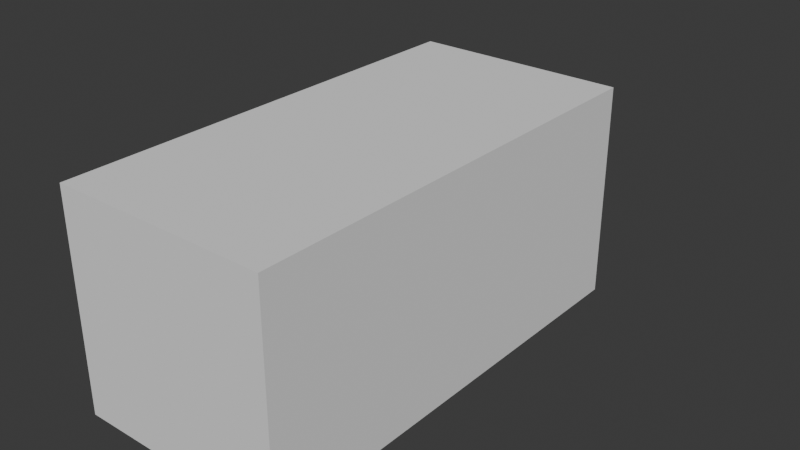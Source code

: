 # Source: camera.blend  (saved by Blender 4.2.66; exported with 4.5.12 LTS)
import bpy
from mathutils import Matrix  # noqa: F401  (used for matrix-valued properties, if any)

bpy.ops.wm.read_factory_settings(use_empty=True)
scene = bpy.context.scene
scene.name = 'Scene'

# ---- collections
col_collection = bpy.data.collections.new('Collection'); scene.collection.children.link(col_collection)

# ---- world
world_world = bpy.data.worlds.new('World'); scene.world = world_world
world_world.use_nodes = True; world_world.node_tree.nodes.clear()
_N = world_world.node_tree.nodes; _L = world_world.node_tree.links
n0 = _N.new('ShaderNodeOutputWorld'); n0.name = 'World Output'; n0.location = (300, 300)
n1 = _N.new('ShaderNodeBackground'); n1.name = 'Background'; n1.location = (10, 300)
n1.inputs[0].default_value = (0.05088, 0.05088, 0.05088, 1.0)
_L.new(n1.outputs[0], n0.inputs[0])
n0.is_active_output = True
world_world.color = (0.05088, 0.05088, 0.05088)
world_world.sun_shadow_jitter_overblur = 0.0

# ---- meshes
me_cube_001 = bpy.data.meshes.new('Cube.001')
me_cube_001.from_pydata([(-1.0, -1.0, -1.0), (-1.0, -1.0, 1.0), (-1.0, 1.0, -1.0), (-1.0, 1.0, 1.0), (1.0, -1.0, -1.0), (1.0, -1.0, 1.0), (1.0, 1.0, -1.0), (1.0, 1.0, 1.0), (-1.0, 1.0, 0.0), (0.0, 1.0, -1.0), (0.0, 1.0, 1.0), (1.0, 1.0, 0.0), (0.0, 1.0, 0.0), (-1.0, 1.0, -0.5), (-0.5, 1.0, -1.0), (0.5, 1.0, 1.0), (1.0, 1.0, -0.5), (-1.0, 1.0, 0.5), (0.5, 1.0, -1.0), (-0.5, 1.0, 1.0), (1.0, 1.0, 0.5), (0.5571, 1.0, 0.0), (-0.5571, 1.0, 0.0), (0.0, 1.0, -0.5571), (0.0, 1.0, 0.5571), (-0.5, 1.0, 0.5), (-0.5, 1.0, -0.5), (0.5, 1.0, -0.5), (0.5, 1.0, 0.5), (-1.0, 1.0, -0.75), (-0.75, 1.0, -1.0), (0.75, 1.0, 1.0), (1.0, 1.0, -0.75), (-1.0, 1.0, 0.25), (0.25, 1.0, -1.0), (-0.25, 1.0, 1.0), (1.0, 1.0, 0.25), (0.75, 1.0, 0.0), (-0.4478, 1.0, 0.0), (0.0, 1.0, -0.75), (0.0, 1.0, 0.4478), (-1.0, 1.0, -0.25), (-0.25, 1.0, -1.0), (0.25, 1.0, 1.0), (1.0, 1.0, -0.25), (-1.0, 1.0, 0.75), (0.75, 1.0, -1.0), (-0.75, 1.0, 1.0), (1.0, 1.0, 0.75), (0.4478, 1.0, 0.0), (-0.75, 1.0, 0.0), (0.0, 1.0, -0.4478), (0.0, 1.0, 0.75), (-0.2573, 1.0, 0.5146), (-0.75, 1.0, 0.5), (-0.5146, 1.0, 0.2573), (-0.5, 1.0, 0.75), (-0.2573, 1.0, -0.5146), (-0.75, 1.0, -0.5), (-0.5, 1.0, -0.75), (-0.5146, 1.0, -0.2573), (0.75, 1.0, -0.5), (0.2573, 1.0, -0.5146), (0.5, 1.0, -0.75), (0.5146, 1.0, -0.2573), (0.75, 1.0, 0.5), (0.2573, 1.0, 0.5146), (0.5146, 1.0, 0.2573), (0.5, 1.0, 0.75), (0.25, 1.0, 0.75), (0.3704, 1.0, 0.3704), (0.75, 1.0, 0.25), (0.3704, 1.0, -0.3704), (0.25, 1.0, -0.75), (0.75, 1.0, -0.75), (-0.75, 1.0, -0.25), (-0.75, 1.0, -0.75), (-0.25, 1.0, -0.75), (-0.75, 1.0, 0.75), (-0.75, 1.0, 0.25), (-0.3704, 1.0, 0.3704), (-0.25, 1.0, 0.75), (-0.3704, 1.0, -0.3704), (0.75, 1.0, -0.25), (0.75, 1.0, 0.75), (-0.4478, 1.0, 0.0), (0.0, 1.0, 0.4478), (0.4478, 1.0, 0.0), (0.0, 1.0, -0.4478), (0.3704, 1.0, 0.3704), (0.3704, 1.0, -0.3704), (-0.3704, 1.0, 0.3704), (-0.3704, 1.0, -0.3704), (0.0, 1.418, -0.4478), (0.3704, 1.418, -0.3704), (-0.4478, 1.418, 0.0), (0.0, 1.418, 0.4478), (0.4478, 1.418, 0.0), (0.0, 1.418, -0.4478), (0.3704, 1.418, 0.3704), (0.3704, 1.418, -0.3704), (-0.3704, 1.418, 0.3704), (-0.3704, 1.418, -0.3704), (0.4898, 1.14, 0.0), (0.6093, 1.14, 0.0), (-2.33e-10, 1.14, -0.4898), (-2.33e-10, 1.14, -0.6093), (-0.2814, 1.14, 0.5629), (-2.33e-10, 1.14, 0.6093), (-0.5629, 1.14, 0.2814), (-0.6093, 1.14, 0.0), (-0.2814, 1.14, -0.5629), (0.5629, 1.14, 0.2814), (-0.4898, 1.14, 0.0), (-2.33e-10, 1.14, 0.4898), (-0.5629, 1.14, -0.2814), (0.2814, 1.14, -0.5629), (0.5629, 1.14, -0.2814), (0.2814, 1.14, 0.5629), (0.4052, 1.14, 0.4052), (0.4052, 1.14, -0.4052), (-0.4052, 1.14, 0.4052), (-0.4052, 1.14, -0.4052), (-0.3878, 1.07, 0.3878), (-0.4688, 1.07, 0.0), (-0.1286, 1.0, 0.5358), (-0.5358, 1.0, 0.1286), (-0.1286, 1.0, -0.5358), (0.5358, 1.0, 0.1286), (-0.3878, 1.07, -0.3878), (-0.5387, 1.07, -0.2694), (-0.5358, 1.0, -0.1286), (0.1286, 1.0, -0.5358), (0.5358, 1.0, -0.1286), (0.1286, 1.0, 0.5358), (0.4425, 1.0, 0.3138), (0.1852, 1.0, 0.4091), (0.4091, 1.0, 0.1852), (0.3138, 1.0, 0.4425), (0.4425, 1.0, -0.3138), (0.1852, 1.0, -0.4091), (0.3138, 1.0, -0.4425), (0.4091, 1.0, -0.1852), (-0.1852, 1.0, 0.4091), (-0.4425, 1.0, 0.3138), (-0.4091, 1.0, 0.1852), (-0.3138, 1.0, 0.4425), (-0.1852, 1.0, -0.4091), (-0.4425, 1.0, -0.3138), (-0.3138, 1.0, -0.4425), (-0.4091, 1.0, -0.1852), (0.1852, 1.0, 0.4091), (0.4091, 1.0, 0.1852), (0.4091, 1.0, -0.1852), (-0.1852, 1.0, 0.4091), (-0.4091, 1.0, 0.1852), (-0.1852, 1.0, -0.4091), (-0.4091, 1.0, -0.1852), (0.1852, 1.418, -0.4091), (0.1852, 1.418, 0.4091), (0.4091, 1.418, 0.1852), (0.4091, 1.418, -0.1852), (-0.1852, 1.418, 0.4091), (-0.4091, 1.418, 0.1852), (-0.1852, 1.418, -0.4091), (-0.4091, 1.418, -0.1852), (-0.3704, 1.209, -0.3704), (0.0, 1.209, -0.4478), (-0.3704, 1.209, 0.3704), (0.0, 1.209, 0.4478), (0.4478, 1.209, 0.0), (0.3704, 1.209, 0.3704), (-0.4478, 1.209, 0.0), (0.0, 1.209, -0.4478), (0.3704, 1.209, -0.3704), (0.3704, 1.209, -0.3704), (0.5496, 1.14, 0.0), (-2.33e-10, 1.14, -0.5496), (-0.1407, 1.14, 0.5861), (-0.5861, 1.14, 0.1407), (-0.1407, 1.14, -0.5861), (0.5861, 1.14, 0.1407), (-0.5496, 1.14, 0.0), (-2.33e-10, 1.14, 0.5496), (-0.5861, 1.14, -0.1407), (0.1407, 1.14, -0.5861), (0.5861, 1.14, -0.1407), (0.1407, 1.14, 0.5861), (0.484, 1.14, 0.3433), (0.2026, 1.14, 0.4475), (0.4475, 1.14, 0.2026), (0.3433, 1.14, 0.484), (0.484, 1.14, -0.3433), (0.2026, 1.14, -0.4475), (0.3433, 1.14, -0.484), (0.4475, 1.14, -0.2026), (-0.2026, 1.14, 0.4475), (-0.484, 1.14, 0.3433), (-0.4475, 1.14, 0.2026), (-0.3433, 1.14, 0.484), (-0.2026, 1.14, -0.4475), (-0.484, 1.14, -0.3433), (-0.3433, 1.14, -0.484), (-0.4475, 1.14, -0.2026), (-0.2694, 1.07, -0.5387), (0.5832, 1.07, 0.0), (0.5387, 1.07, 0.2694), (0.5387, 1.07, -0.2694), (-0.2694, 1.07, 0.5387), (-1.165e-10, 1.07, 0.5832), (0.3878, 1.07, 0.3878), (0.2694, 1.07, 0.5387), (0.3878, 1.07, -0.3878), (-1.165e-10, 1.07, 0.4688), (-0.5387, 1.07, 0.2694), (-0.5832, 1.07, 0.0), (-1.165e-10, 1.07, -0.4688), (0.4688, 1.07, 0.0), (0.2694, 1.07, -0.5387), (-1.165e-10, 1.07, -0.5832), (-0.4633, 1.07, 0.3286), (0.1347, 1.07, -0.561), (0.4283, 1.07, -0.1939), (-0.1939, 1.07, -0.4283), (-0.1347, 1.07, -0.561), (0.3286, 1.07, 0.4633), (-0.1939, 1.07, 0.4283), (0.3286, 1.07, -0.4633), (0.4283, 1.07, 0.1939), (-0.561, 1.07, -0.1347), (0.1939, 1.07, -0.4283), (-0.561, 1.07, 0.1347), (0.1939, 1.07, 0.4283), (0.4633, 1.07, -0.3286), (0.1347, 1.07, 0.561), (0.4633, 1.07, 0.3286), (-0.5168, 1.14, -0.1716), (-0.1716, 1.14, -0.5168), (-0.5168, 1.14, 0.1716), (0.1716, 1.14, -0.5168), (0.1716, 1.14, 0.5168), (0.5168, 1.14, 0.1716), (0.5168, 1.14, -0.1716), (-0.1716, 1.14, 0.5168), (0.1852, 1.209, 0.4091), (0.4091, 1.209, -0.1852), (0.1852, 1.209, -0.4091), (-0.4091, 1.209, 0.1852), (-0.4091, 1.209, -0.1852), (0.4091, 1.209, 0.1852), (-0.1852, 1.209, 0.4091), (-0.1852, 1.209, -0.4091), (-0.4633, 1.07, -0.3286), (-0.4283, 1.07, 0.1939), (-0.3286, 1.07, -0.4633), (0.561, 1.07, 0.1347), (0.561, 1.07, -0.1347), (-0.3286, 1.07, 0.4633), (-0.4283, 1.07, -0.1939), (-0.1347, 1.07, 0.561), (-0.3791, 1.035, 0.3791), (-0.4793, 1.105, 0.0), (-0.06432, 1.0, 0.5465), (-0.5465, 1.0, 0.06432), (-0.06432, 1.0, -0.5465), (0.5465, 1.0, 0.06432), (-0.3791, 1.035, -0.3791), (-0.5508, 1.105, -0.2754), (-0.5252, 1.0, -0.193), (0.193, 1.0, -0.5252), (0.5252, 1.0, -0.193), (0.193, 1.0, 0.5252), (0.4785, 1.0, 0.2856), (0.2778, 1.0, 0.3897), (0.4284, 1.0, 0.0926), (0.3421, 1.0, 0.4064), (0.4785, 1.0, -0.2856), (0.2778, 1.0, -0.3897), (0.2856, 1.0, -0.4785), (0.3897, 1.0, -0.2778), (-0.0926, 1.0, 0.4284), (-0.4064, 1.0, 0.3421), (-0.4284, 1.0, 0.0926), (-0.3421, 1.0, 0.4064), (-0.0926, 1.0, -0.4284), (-0.4064, 1.0, -0.3421), (-0.2856, 1.0, -0.4785), (-0.3897, 1.0, -0.2778), (0.2778, 1.0, 0.3897), (0.4284, 1.0, 0.0926), (0.3897, 1.0, -0.2778), (-0.0926, 1.0, 0.4284), (-0.4284, 1.0, 0.0926), (-0.0926, 1.0, -0.4284), (-0.3897, 1.0, -0.2778), (-0.3704, 1.0, -0.3704), (0.0, 1.0, -0.4478), (0.4478, 1.0, 0.0), (0.3704, 1.0, 0.3704), (0.3704, 1.0, -0.3704), (-0.4478, 1.0, 0.0), (-0.3704, 1.0, 0.3704), (0.0, 1.0, 0.4478), (0.2778, 1.418, -0.3897), (0.2778, 1.418, 0.3897), (0.4284, 1.418, 0.0926), (0.3897, 1.418, -0.2778), (-0.0926, 1.418, 0.4284), (-0.4284, 1.418, 0.0926), (-0.0926, 1.418, -0.4284), (-0.3897, 1.418, -0.2778), (-0.3704, 1.104, -0.3704), (0.0, 1.313, -0.4478), (-0.3704, 1.104, 0.3704), (0.0, 1.313, 0.4478), (0.4478, 1.104, 0.0), (0.3704, 1.313, 0.3704), (-0.4478, 1.313, 0.0), (0.0, 1.104, -0.4478), (0.3704, 1.313, -0.3704), (0.3704, 1.104, -0.3704), (0.5795, 1.14, 0.0), (-2.33e-10, 1.14, -0.5795), (-0.07036, 1.14, 0.5977), (-0.5977, 1.14, 0.07036), (-0.07036, 1.14, -0.5977), (0.5977, 1.14, 0.07036), (-0.5197, 1.14, 0.0), (-2.33e-10, 1.14, 0.5197), (-0.5745, 1.14, -0.2111), (0.2111, 1.14, -0.5745), (0.5745, 1.14, -0.2111), (0.2111, 1.14, 0.5745), (0.5235, 1.14, 0.3124), (0.3039, 1.14, 0.4263), (0.4686, 1.14, 0.1013), (0.3742, 1.14, 0.4446), (0.5235, 1.14, -0.3124), (0.3039, 1.14, -0.4263), (0.3124, 1.14, -0.5235), (0.4263, 1.14, -0.3039), (-0.1013, 1.14, 0.4686), (-0.4446, 1.14, 0.3742), (-0.4686, 1.14, 0.1013), (-0.3742, 1.14, 0.4446), (-0.1013, 1.14, -0.4686), (-0.4446, 1.14, -0.3742), (-0.3124, 1.14, -0.5235), (-0.4263, 1.14, -0.3039), (-0.2633, 1.035, -0.5267), (0.5963, 1.105, 0.0), (0.5267, 1.035, 0.2633), (0.5508, 1.105, -0.2754), (-0.2754, 1.105, 0.5508), (-1.748e-10, 1.105, 0.5963), (0.3791, 1.035, 0.3791), (0.2754, 1.105, 0.5508), (0.3965, 1.105, -0.3965), (-1.748e-10, 1.105, 0.4793), (-0.5508, 1.105, 0.2754), (-0.5701, 1.035, 0.0), (-5.826e-11, 1.035, -0.4583), (0.4583, 1.035, 0.0), (0.2754, 1.105, -0.5508), (-5.826e-11, 1.035, -0.5701), (-0.3965, 1.105, 0.3965), (-0.4583, 1.035, 0.0), (-0.193, 1.0, 0.5252), (-0.5252, 1.0, 0.193), (-0.193, 1.0, -0.5252), (0.5252, 1.0, 0.193), (-0.3965, 1.105, -0.3965), (-0.5267, 1.035, -0.2633), (-0.5465, 1.0, -0.06432), (0.06432, 1.0, -0.5465), (0.5465, 1.0, -0.06432), (0.06432, 1.0, 0.5465), (0.4064, 1.0, 0.3421), (0.0926, 1.0, 0.4284), (0.3897, 1.0, 0.2778), (0.2856, 1.0, 0.4785), (0.4064, 1.0, -0.3421), (0.0926, 1.0, -0.4284), (0.3421, 1.0, -0.4064), (0.4284, 1.0, -0.0926), (-0.2778, 1.0, 0.3897), (-0.4785, 1.0, 0.2856), (-0.3897, 1.0, 0.2778), (-0.2856, 1.0, 0.4785), (-0.2778, 1.0, -0.3897), (-0.4785, 1.0, -0.2856), (-0.3421, 1.0, -0.4064), (-0.4284, 1.0, -0.0926), (0.0926, 1.0, 0.4284), (0.3897, 1.0, 0.2778), (0.4284, 1.0, -0.0926), (-0.2778, 1.0, 0.3897), (-0.3897, 1.0, 0.2778), (-0.2778, 1.0, -0.3897), (-0.4284, 1.0, -0.0926), (0.0926, 1.418, -0.4284), (0.0926, 1.418, 0.4284), (0.3897, 1.418, 0.2778), (0.4284, 1.418, -0.0926), (-0.2778, 1.418, 0.3897), (-0.3897, 1.418, 0.2778), (-0.2778, 1.418, -0.3897), (-0.4284, 1.418, -0.0926), (-0.3704, 1.313, -0.3704), (0.0, 1.104, -0.4478), (-0.3704, 1.313, 0.3704), (0.0, 1.104, 0.4478), (0.4478, 1.313, 0.0), (0.3704, 1.104, 0.3704), (-0.4478, 1.104, 0.0), (0.0, 1.313, -0.4478), (0.3704, 1.104, -0.3704), (0.3704, 1.313, -0.3704), (0.5197, 1.14, 0.0), (-2.33e-10, 1.14, -0.5197), (-0.2111, 1.14, 0.5745), (-0.5745, 1.14, 0.2111), (-0.2111, 1.14, -0.5745), (0.5745, 1.14, 0.2111), (-0.5795, 1.14, 0.0), (-2.33e-10, 1.14, 0.5795), (-0.5977, 1.14, -0.07036), (0.07036, 1.14, -0.5977), (0.5977, 1.14, -0.07036), (0.07036, 1.14, 0.5977), (0.4446, 1.14, 0.3742), (0.1013, 1.14, 0.4686), (0.4263, 1.14, 0.3039), (0.3124, 1.14, 0.5235), (0.4446, 1.14, -0.3742), (0.1013, 1.14, -0.4686), (0.3742, 1.14, -0.4446), (0.4686, 1.14, -0.1013), (-0.3039, 1.14, 0.4263), (-0.5235, 1.14, 0.3124), (-0.4263, 1.14, 0.3039), (-0.3124, 1.14, 0.5235), (-0.3039, 1.14, -0.4263), (-0.5235, 1.14, -0.3124), (-0.3742, 1.14, -0.4446), (-0.4686, 1.14, -0.1013), (-0.2754, 1.105, -0.5508), (0.5701, 1.035, 0.0), (0.5508, 1.105, 0.2754), (0.5267, 1.035, -0.2633), (-0.2633, 1.035, 0.5267), (-5.826e-11, 1.035, 0.5701), (0.3965, 1.105, 0.3965), (0.2633, 1.035, 0.5267), (0.3791, 1.035, -0.3791), (-5.826e-11, 1.035, 0.4583), (-0.5267, 1.035, 0.2633), (-0.5963, 1.105, 0.0), (-1.748e-10, 1.105, -0.4793), (0.4793, 1.105, 0.0), (0.2633, 1.035, -0.5267), (-1.748e-10, 1.105, -0.5963), (-0.4736, 1.105, 0.3359), (-0.4529, 1.035, 0.3212), (-0.501, 1.07, 0.299), (-0.4255, 1.07, 0.3582), (0.1377, 1.105, -0.5735), (0.1317, 1.035, -0.5484), (0.202, 1.07, -0.5499), (0.06734, 1.07, -0.5721), (0.4379, 1.105, -0.1982), (0.4187, 1.035, -0.1895), (0.408, 1.07, -0.2908), (0.4485, 1.07, -0.09694), (-0.1982, 1.105, -0.4379), (-0.1895, 1.035, -0.4187), (-0.2908, 1.07, -0.408), (-0.09694, 1.07, -0.4485), (-0.1377, 1.105, -0.5735), (-0.1317, 1.035, -0.5484), (-0.06734, 1.07, -0.5721), (-0.202, 1.07, -0.5499), (0.3359, 1.105, 0.4736), (0.3212, 1.035, 0.4529), (0.299, 1.07, 0.501), (0.3582, 1.07, 0.4255), (-0.1982, 1.105, 0.4379), (-0.1895, 1.035, 0.4187), (-0.09694, 1.07, 0.4485), (-0.2908, 1.07, 0.408), (0.3359, 1.105, -0.4736), (0.3212, 1.035, -0.4529), (0.3582, 1.07, -0.4255), (0.299, 1.07, -0.501), (0.4379, 1.105, 0.1982), (0.4187, 1.035, 0.1895), (0.4485, 1.07, 0.09694), (0.408, 1.07, 0.2908), (-0.5735, 1.105, -0.1377), (-0.5484, 1.035, -0.1317), (-0.5499, 1.07, -0.202), (-0.5721, 1.07, -0.06734), (0.1982, 1.105, -0.4379), (0.1895, 1.035, -0.4187), (0.09694, 1.07, -0.4485), (0.2908, 1.07, -0.408), (-0.5735, 1.105, 0.1377), (-0.5484, 1.035, 0.1317), (-0.5721, 1.07, 0.06734), (-0.5499, 1.07, 0.202), (0.1982, 1.105, 0.4379), (0.1895, 1.035, 0.4187), (0.2908, 1.07, 0.408), (0.09694, 1.07, 0.4485), (0.4736, 1.105, -0.3359), (0.4529, 1.035, -0.3212), (0.501, 1.07, -0.299), (0.4255, 1.07, -0.3582), (0.1377, 1.105, 0.5735), (0.1317, 1.035, 0.5484), (0.06734, 1.07, 0.5721), (0.202, 1.07, 0.5499), (0.4736, 1.105, 0.3359), (0.4529, 1.035, 0.3212), (0.4255, 1.07, 0.3582), (0.501, 1.07, 0.299), (-0.4821, 1.14, -0.1871), (-0.5515, 1.14, -0.1562), (-0.5004, 1.14, -0.2575), (-0.5332, 1.14, -0.08582), (-0.08582, 1.14, -0.5332), (-0.2575, 1.14, -0.5004), (-0.1562, 1.14, -0.5515), (-0.1871, 1.14, -0.4821), (-0.4821, 1.14, 0.1871), (-0.5515, 1.14, 0.1562), (-0.5332, 1.14, 0.08582), (-0.5004, 1.14, 0.2575), (0.2575, 1.14, -0.5004), (0.08582, 1.14, -0.5332), (0.1562, 1.14, -0.5515), (0.1871, 1.14, -0.4821), (0.2575, 1.14, 0.5004), (0.08582, 1.14, 0.5332), (0.1871, 1.14, 0.4821), (0.1562, 1.14, 0.5515), (0.5515, 1.14, 0.1562), (0.4821, 1.14, 0.1871), (0.5332, 1.14, 0.08582), (0.5004, 1.14, 0.2575), (0.5515, 1.14, -0.1562), (0.4821, 1.14, -0.1871), (0.5004, 1.14, -0.2575), (0.5332, 1.14, -0.08582), (-0.08582, 1.14, 0.5332), (-0.2575, 1.14, 0.5004), (-0.1871, 1.14, 0.4821), (-0.1562, 1.14, 0.5515), (0.1852, 1.313, 0.4091), (0.1852, 1.104, 0.4091), (0.0926, 1.209, 0.4284), (0.2778, 1.209, 0.3897), (0.4091, 1.313, -0.1852), (0.4091, 1.104, -0.1852), (0.3897, 1.209, -0.2778), (0.4284, 1.209, -0.0926), (0.1852, 1.313, -0.4091), (0.1852, 1.104, -0.4091), (0.0926, 1.209, -0.4284), (0.2778, 1.209, -0.3897), (-0.4091, 1.313, 0.1852), (-0.4091, 1.104, 0.1852), (-0.4284, 1.209, 0.0926), (-0.3897, 1.209, 0.2778), (-0.4091, 1.313, -0.1852), (-0.4091, 1.104, -0.1852), (-0.3897, 1.209, -0.2778), (-0.4284, 1.209, -0.0926), (0.4091, 1.313, 0.1852), (0.4091, 1.104, 0.1852), (0.4284, 1.209, 0.0926), (0.3897, 1.209, 0.2778), (-0.1852, 1.313, 0.4091), (-0.1852, 1.104, 0.4091), (-0.2778, 1.209, 0.3897), (-0.0926, 1.209, 0.4284), (-0.1852, 1.313, -0.4091), (-0.1852, 1.104, -0.4091), (-0.2778, 1.209, -0.3897), (-0.0926, 1.209, -0.4284), (0.1852, 1.0, 0.4091), (-0.1852, 1.0, 0.4091), (-0.4091, 1.0, -0.1852), (-0.4091, 1.0, 0.1852), (0.4091, 1.0, -0.1852), (0.4091, 1.0, 0.1852), (-0.1852, 1.0, -0.4091), (-0.4736, 1.105, -0.3359), (-0.4529, 1.035, -0.3212), (-0.4255, 1.07, -0.3582), (-0.501, 1.07, -0.299), (-0.3782, 1.0, -0.3782), (-0.4379, 1.105, 0.1982), (-0.4187, 1.035, 0.1895), (-0.408, 1.07, 0.2908), (-0.4485, 1.07, 0.09694), (-0.3782, 1.0, 0.3782), (-0.3359, 1.105, -0.4736), (-0.3212, 1.035, -0.4529), (-0.299, 1.07, -0.501), (-0.3582, 1.07, -0.4255), (-0.2971, 1.0, 0.2971), (0.2971, 1.0, -0.2971), (0.5735, 1.105, 0.1377), (0.5484, 1.035, 0.1317), (0.5499, 1.07, 0.202), (0.5721, 1.07, 0.06734), (0.3782, 1.0, -0.3782), (0.5735, 1.105, -0.1377), (0.5484, 1.035, -0.1317), (0.5721, 1.07, -0.06734), (0.5499, 1.07, -0.202), (0.2971, 1.0, 0.2971), (-0.3359, 1.105, 0.4736), (-0.3212, 1.035, 0.4529), (-0.3582, 1.07, 0.4255), (-0.299, 1.07, 0.501), (0.3782, 1.0, 0.3782), (-0.4379, 1.105, -0.1982), (-0.4187, 1.035, -0.1895), (-0.4485, 1.07, -0.09694), (-0.408, 1.07, -0.2908), (-0.1377, 1.105, 0.5735), (-0.1317, 1.035, 0.5484), (-0.202, 1.07, 0.5499), (-0.06734, 1.07, 0.5721), (-0.2971, 1.0, -0.2971), (-0.06583, 1.035, 0.5593), (-0.1975, 1.035, 0.5375), (-0.2066, 1.105, 0.5622), (-0.3989, 1.035, -0.2843), (-0.4385, 1.035, -0.09477), (-0.4586, 1.105, -0.09912), (-0.2923, 1.035, 0.4898), (-0.3501, 1.035, 0.416), (-0.3662, 1.105, 0.4351), (0.5375, 1.035, -0.1975), (0.5593, 1.035, -0.06583), (0.5849, 1.105, -0.06885), (0.5593, 1.035, 0.06583), (0.5375, 1.035, 0.1975), (0.5622, 1.105, 0.2066), (-0.3501, 1.035, -0.416), (-0.2923, 1.035, -0.4898), (-0.3057, 1.105, -0.5122), (-0.4385, 1.035, 0.09477), (-0.3989, 1.035, 0.2843), (-0.4172, 1.105, 0.2973), (-0.4898, 1.035, -0.2923), (-0.416, 1.035, -0.3501), (-0.4351, 1.105, -0.3662), (-0.2778, 1.0, -0.3897), (0.4284, 1.0, 0.0926), (0.3897, 1.0, -0.2778), (-0.4284, 1.0, 0.0926), (-0.3897, 1.0, -0.2778), (-0.2778, 1.0, 0.3897), (0.0926, 1.0, 0.4284), (-0.0926, 1.104, -0.4284), (-0.2778, 1.104, -0.3897), (-0.2778, 1.313, -0.3897), (-0.0926, 1.104, 0.4284), (-0.2778, 1.104, 0.3897), (-0.2778, 1.313, 0.3897), (0.3897, 1.104, 0.2778), (0.4284, 1.104, 0.0926), (0.4284, 1.313, 0.0926), (-0.4284, 1.104, -0.0926), (-0.3897, 1.104, -0.2778), (-0.3897, 1.313, -0.2778), (-0.3897, 1.104, 0.2778), (-0.4284, 1.104, 0.0926), (-0.4284, 1.313, 0.0926), (0.2778, 1.104, -0.3897), (0.0926, 1.104, -0.4284), (0.0926, 1.313, -0.4284), (0.4284, 1.104, -0.0926), (0.3897, 1.104, -0.2778), (0.3897, 1.313, -0.2778), (0.2778, 1.104, 0.3897), (0.0926, 1.104, 0.4284), (0.0926, 1.313, 0.4284), (-0.2343, 1.14, 0.5375), (-0.2807, 1.14, 0.4634), (-0.09356, 1.14, 0.5009), (0.5009, 1.14, -0.09356), (0.4634, 1.14, -0.2807), (0.5375, 1.14, -0.2343), (0.4634, 1.14, 0.2807), (0.5009, 1.14, 0.09356), (0.5655, 1.14, 0.07809), (0.07809, 1.14, 0.5655), (0.09356, 1.14, 0.5009), (0.2807, 1.14, 0.4634), (0.09356, 1.14, -0.5009), (0.07809, 1.14, -0.5655), (0.2343, 1.14, -0.5375), (-0.5375, 1.14, 0.2343), (-0.5655, 1.14, 0.07809), (-0.5009, 1.14, 0.09356), (-0.2807, 1.14, -0.4634), (-0.2343, 1.14, -0.5375), (-0.07809, 1.14, -0.5655), (-0.5655, 1.14, -0.07809), (-0.5375, 1.14, -0.2343), (-0.4634, 1.14, -0.2807), (0.4898, 1.035, 0.2923), (0.416, 1.035, 0.3501), (0.4351, 1.105, 0.3662), (0.1975, 1.035, 0.5375), (0.06583, 1.035, 0.5593), (0.06885, 1.105, 0.5849), (0.416, 1.035, -0.3501), (0.4898, 1.035, -0.2923), (0.5122, 1.105, -0.3057), (0.09477, 1.035, 0.4385), (0.2843, 1.035, 0.3989), (0.2973, 1.105, 0.4172), (-0.5375, 1.035, 0.1975), (-0.5593, 1.035, 0.06583), (-0.5849, 1.105, 0.06885), (0.2843, 1.035, -0.3989), (0.09477, 1.035, -0.4385), (0.09912, 1.105, -0.4586), (-0.5593, 1.035, -0.06583), (-0.5375, 1.035, -0.1975), (-0.5622, 1.105, -0.2066), (0.3989, 1.035, 0.2843), (0.4385, 1.035, 0.09477), (0.4586, 1.105, 0.09912), (0.2923, 1.035, -0.4898), (0.3501, 1.035, -0.416), (0.3662, 1.105, -0.4351), (-0.2843, 1.035, 0.3989), (-0.09477, 1.035, 0.4385), (-0.09912, 1.105, 0.4586), (0.3501, 1.035, 0.416), (0.2923, 1.035, 0.4898), (0.3057, 1.105, 0.5122), (-0.1975, 1.035, -0.5375), (-0.06583, 1.035, -0.5593), (-0.06885, 1.105, -0.5849), (-0.09477, 1.035, -0.4385), (-0.2843, 1.035, -0.3989), (-0.2973, 1.105, -0.4172), (0.4385, 1.035, -0.09477), (0.3989, 1.035, -0.2843), (0.4172, 1.105, -0.2973), (0.06583, 1.035, -0.5593), (0.1975, 1.035, -0.5375), (0.2066, 1.105, -0.5622), (-0.416, 1.035, 0.3501), (-0.4898, 1.035, 0.2923), (-0.5122, 1.105, 0.3057), (-0.4351, 1.105, 0.3662), (0.06885, 1.105, -0.5849), (0.4586, 1.105, -0.09912), (-0.09912, 1.105, -0.4586), (-0.2066, 1.105, -0.5622), (0.3662, 1.105, 0.4351), (-0.2973, 1.105, 0.4172), (0.3057, 1.105, -0.5122), (0.4172, 1.105, 0.2973), (-0.5849, 1.105, -0.06885), (0.2973, 1.105, -0.4172), (-0.5622, 1.105, 0.2066), (0.09912, 1.105, 0.4586), (0.4351, 1.105, -0.3662), (0.2066, 1.105, 0.5622), (0.5122, 1.105, 0.3057), (-0.5009, 1.14, -0.09356), (-0.09356, 1.14, -0.5009), (-0.4634, 1.14, 0.2807), (0.2807, 1.14, -0.4634), (0.2343, 1.14, 0.5375), (0.5375, 1.14, 0.2343), (0.5655, 1.14, -0.07809), (-0.07809, 1.14, 0.5655), (0.2778, 1.313, 0.3897), (0.4284, 1.313, -0.0926), (0.2778, 1.313, -0.3897), (-0.3897, 1.313, 0.2778), (-0.4284, 1.313, -0.0926), (0.3897, 1.313, 0.2778), (-0.0926, 1.313, 0.4284), (-0.0926, 1.313, -0.4284), (0.2778, 1.0, 0.3897), (-0.0926, 1.0, 0.4284), (-0.4284, 1.0, -0.0926), (-0.3897, 1.0, 0.2778), (0.4284, 1.0, -0.0926), (0.3897, 1.0, 0.2778), (-0.0926, 1.0, -0.4284), (-0.5122, 1.105, -0.3057), (-0.4586, 1.105, 0.09912), (-0.3662, 1.105, -0.4351), (0.5849, 1.105, 0.06885), (0.5622, 1.105, -0.2066), (-0.3057, 1.105, 0.5122), (-0.4172, 1.105, -0.2973), (-0.06885, 1.105, 0.5849)], [], [(0, 1, 3, 45, 17, 33, 8, 41, 13, 29, 2), (84, 31, 7, 48), (6, 32, 16, 44, 11, 36, 20, 48, 7, 5, 4), (4, 5, 1, 0), (2, 30, 14, 42, 9, 34, 18, 46, 6, 4, 0), (7, 31, 15, 43, 10, 35, 19, 47, 3, 1, 5), (83, 37, 11, 44), (150, 392, 38, 12, 51, 284, 147, 636), (81, 35, 10, 52), (810, 354, 108, 323), (79, 54, 25, 55), (78, 47, 19, 56), (77, 57, 369, 127, 264, 23, 39), (76, 58, 26, 59), (75, 50, 22, 373, 131, 268, 60), (74, 61, 16, 32), (73, 62, 27, 63), (809, 371, 122, 348), (71, 65, 20, 36), (138, 380, 66, 28, 67, 272, 135, 627), (69, 43, 15, 68), (66, 69, 68, 28), (24, 52, 69, 66, 271, 134, 376), (52, 10, 43, 69), (808, 353, 107, 441), (137, 622, 379), (807, 352, 117, 331), (37, 71, 36, 11), (21, 265, 128, 370, 67, 71, 37), (67, 28, 65, 71), (141, 383, 617), (806, 350, 104, 326), (140, 612, 277), (34, 73, 63, 18), (9, 39, 73, 34), (39, 23, 374, 132, 269, 62, 73), (46, 74, 32, 6), (18, 63, 74, 46), (63, 27, 61, 74), (58, 75, 60, 26), (13, 41, 75, 58), (41, 8, 50, 75), (30, 76, 59, 14), (2, 29, 76, 30), (29, 13, 58, 76), (42, 77, 39, 9), (14, 59, 77, 42), (59, 26, 57, 77), (54, 78, 56, 25), (17, 45, 78, 54), (45, 3, 47, 78), (50, 79, 55, 368, 126, 263, 22), (8, 33, 79, 50), (33, 17, 54, 79), (145, 387, 611), (805, 371, 122, 444), (144, 606, 281), (53, 81, 52, 24, 262, 125, 367), (25, 56, 81, 53), (56, 19, 35, 81), (804, 261, 113, 343), (149, 601, 391), (803, 267, 115, 443), (61, 83, 44, 16), (27, 64, 83, 61), (64, 270, 133, 375, 21, 37, 83), (65, 84, 48, 20), (28, 68, 84, 65), (68, 15, 31, 84), (802, 296, 88, 293), (801, 298, 89, 394), (800, 297, 87, 395), (799, 301, 91, 397), (798, 300, 85, 399), (797, 302, 86, 291), (796, 298, 89, 288), (795, 312, 98, 309), (794, 314, 96, 307), (793, 316, 99, 402), (792, 317, 95, 407), (791, 410, 101, 405), (790, 319, 94, 303), (789, 412, 97, 403), (788, 316, 99, 304), (787, 323, 108, 425), (786, 321, 104, 428), (785, 333, 112, 423), (784, 332, 118, 433), (783, 338, 120, 436), (782, 342, 121, 440), (781, 345, 105, 419), (780, 327, 113, 445), (779, 448, 112, 333), (778, 356, 118, 332), (777, 357, 120, 434), (776, 358, 114, 431), (775, 359, 109, 421), (774, 357, 120, 338), (773, 457, 110, 426), (772, 452, 119, 432), (771, 363, 116, 339), (770, 365, 121, 438), (769, 452, 119, 336), (768, 446, 111, 422), (767, 458, 105, 345), (766, 459, 103, 437), (765, 461, 106, 427), (764, 365, 121, 342), (763, 462, 197, 439), (762, 463, 220, 464), (761, 260, 123, 465), (760, 466, 185, 330), (759, 467, 221, 468), (758, 364, 219, 469), (757, 470, 195, 340), (756, 471, 222, 472), (755, 362, 217, 473), (754, 474, 200, 442), (753, 475, 223, 476), (752, 361, 216, 477), (751, 478, 180, 325), (750, 479, 224, 480), (749, 349, 204, 481), (748, 482, 191, 433), (747, 483, 225, 484), (746, 355, 210, 485), (745, 486, 196, 341), (744, 487, 226, 488), (743, 260, 123, 489), (742, 490, 194, 436), (741, 491, 227, 492), (740, 460, 218, 493), (739, 494, 190, 335), (738, 495, 228, 496), (737, 355, 210, 497), (736, 498, 184, 329), (735, 499, 229, 500), (734, 360, 215, 501), (733, 502, 193, 435), (732, 503, 230, 504), (731, 454, 212, 505), (730, 506, 179, 324), (729, 507, 231, 508), (728, 456, 214, 509), (727, 510, 189, 334), (726, 511, 232, 512), (725, 455, 213, 513), (724, 514, 192, 337), (723, 515, 233, 516), (722, 454, 212, 517), (721, 518, 187, 429), (720, 519, 234, 520), (719, 453, 211, 521), (718, 522, 188, 430), (717, 523, 235, 524), (716, 351, 206, 525), (715, 526, 203, 348), (714, 527, 236, 528), (713, 424, 182, 529), (712, 530, 177, 322), (711, 531, 237, 532), (710, 442, 200, 533), (709, 534, 198, 343), (708, 535, 238, 536), (707, 439, 197, 537), (706, 538, 194, 339), (705, 539, 239, 540), (704, 435, 193, 541), (703, 542, 191, 336), (702, 543, 240, 544), (701, 429, 187, 545), (700, 546, 181, 326), (699, 547, 241, 548), (698, 430, 188, 549), (697, 550, 186, 331), (696, 551, 242, 552), (695, 418, 176, 553), (694, 554, 183, 328), (693, 555, 243, 556), (692, 420, 178, 557), (691, 558, 159, 401), (690, 559, 244, 560), (689, 413, 171, 561), (688, 562, 161, 306), (687, 563, 245, 564), (686, 315, 170, 565), (685, 566, 158, 400), (684, 567, 246, 568), (683, 416, 174, 569), (682, 570, 163, 308), (681, 571, 247, 572), (680, 313, 168, 573), (679, 574, 165, 310), (678, 575, 248, 576), (677, 414, 172, 577), (676, 578, 160, 305), (675, 579, 249, 580), (674, 413, 171, 581), (673, 582, 162, 404), (672, 583, 250, 584), (671, 411, 169, 585), (670, 586, 164, 406), (669, 587, 251, 588), (668, 409, 167, 589), (667, 590, 151, 393), (666, 591, 154, 396), (665, 592, 157, 294), (664, 593, 155, 292), (663, 594, 153, 290), (662, 595, 152, 289), (661, 596, 156, 398), (660, 597, 201, 346), (659, 598, 252, 599), (658, 372, 130, 600), (26, 60, 390, 148, 601, 149, 286, 57), (657, 602, 198, 440), (656, 603, 253, 604), (655, 366, 124, 605), (55, 25, 53, 388, 146, 606, 144, 386), (654, 607, 202, 347), (653, 608, 254, 609), (652, 266, 129, 610), (38, 282, 145, 611, 143, 280, 40, 12), (51, 12, 49, 384, 142, 612, 140, 382), (651, 613, 181, 423), (650, 614, 255, 615), (649, 447, 205, 616), (62, 278, 141, 617, 139, 276, 64, 27), (648, 618, 186, 428), (647, 619, 256, 620), (646, 449, 207, 621), (12, 40, 378, 136, 622, 137, 274, 49), (645, 623, 199, 344), (644, 624, 257, 625), (643, 450, 208, 626), (70, 275, 377), (642, 628, 203, 445), (641, 629, 258, 630), (640, 266, 129, 631), (639, 632, 178, 420), (638, 633, 259, 634), (637, 451, 209, 635), (82, 287, 389), (389, 636, 147), (389, 287, 636), (287, 150, 636), (633, 637, 635, 259), (125, 262, 637, 633), (262, 24, 451, 637), (450, 638, 634, 208), (53, 367, 638, 450), (367, 125, 633, 638), (353, 639, 420, 107), (208, 634, 639, 353), (634, 259, 632, 639), (629, 640, 631, 258), (150, 287, 640, 629), (287, 82, 266, 640), (366, 641, 630, 124), (38, 392, 641, 366), (392, 150, 629, 641), (261, 642, 445, 113), (124, 630, 642, 261), (630, 258, 628, 642), (377, 627, 135), (377, 275, 627), (275, 138, 627), (624, 643, 626, 257), (146, 388, 643, 624), (388, 53, 450, 643), (260, 644, 625, 123), (80, 283, 644, 260), (283, 146, 624, 644), (365, 645, 344, 121), (123, 625, 645, 365), (625, 257, 623, 645), (619, 646, 621, 256), (133, 270, 646, 619), (270, 64, 449, 646), (447, 647, 620, 205), (21, 375, 647, 447), (375, 133, 619, 647), (350, 648, 428, 104), (205, 620, 648, 350), (620, 256, 618, 648), (614, 649, 616, 255), (128, 265, 649, 614), (265, 21, 447, 649), (351, 650, 615, 206), (67, 370, 650, 351), (370, 128, 614, 650), (448, 651, 423, 112), (206, 615, 651, 448), (615, 255, 613, 651), (608, 652, 610, 254), (149, 391, 652, 608), (391, 82, 266, 652), (349, 653, 609, 204), (57, 286, 653, 349), (286, 149, 608, 653), (446, 654, 347, 111), (204, 609, 654, 446), (609, 254, 607, 654), (603, 655, 605, 253), (145, 282, 655, 603), (282, 38, 366, 655), (260, 656, 604, 123), (80, 387, 656, 260), (387, 145, 603, 656), (365, 657, 440, 121), (123, 604, 657, 365), (604, 253, 602, 657), (598, 658, 600, 252), (148, 390, 658, 598), (390, 60, 372, 658), (266, 659, 599, 129), (82, 285, 659, 266), (285, 148, 598, 659), (371, 660, 346, 122), (129, 599, 660, 371), (599, 252, 597, 660), (295, 661, 398, 92), (82, 389, 661, 295), (389, 147, 596, 661), (297, 662, 289, 87), (49, 274, 662, 297), (274, 137, 595, 662), (299, 663, 290, 90), (72, 279, 663, 299), (279, 142, 594, 663), (300, 664, 292, 85), (38, 282, 664, 300), (282, 145, 593, 664), (295, 665, 294, 92), (82, 287, 665, 295), (287, 150, 592, 665), (301, 666, 396, 91), (80, 385, 666, 301), (385, 143, 591, 666), (302, 667, 393, 86), (40, 378, 667, 302), (378, 136, 590, 667), (587, 668, 589, 251), (156, 293, 668, 587), (293, 88, 409, 668), (311, 669, 588, 166), (92, 398, 669, 311), (398, 156, 587, 669), (408, 670, 406, 102), (166, 588, 670, 408), (588, 251, 586, 670), (583, 671, 585, 250), (154, 291, 671, 583), (291, 86, 411, 671), (313, 672, 584, 168), (91, 396, 672, 313), (396, 154, 583, 672), (410, 673, 404, 101), (168, 584, 673, 410), (584, 250, 582, 673), (579, 674, 581, 249), (152, 394, 674, 579), (394, 89, 413, 674), (315, 675, 580, 170), (87, 289, 675, 315), (289, 152, 579, 675), (412, 676, 305, 97), (170, 580, 676, 412), (580, 249, 578, 676), (575, 677, 577, 248), (157, 399, 677, 575), (399, 85, 414, 677), (311, 678, 576, 166), (92, 294, 678, 311), (294, 157, 575, 678), (408, 679, 310, 102), (166, 576, 679, 408), (576, 248, 574, 679), (571, 680, 573, 247), (155, 397, 680, 571), (397, 91, 313, 680), (414, 681, 572, 172), (85, 292, 681, 414), (292, 155, 571, 681), (317, 682, 308, 95), (172, 572, 682, 317), (572, 247, 570, 682), (567, 683, 569, 246), (140, 277, 683, 567), (277, 72, 416, 683), (318, 684, 568, 173), (51, 382, 684, 318), (382, 140, 567, 684), (415, 685, 400, 93), (173, 568, 685, 415), (568, 246, 566, 685), (563, 686, 565, 245), (153, 395, 686, 563), (395, 87, 315, 686), (320, 687, 564, 175), (90, 290, 687, 320), (290, 153, 563, 687), (417, 688, 306, 100), (175, 564, 688, 417), (564, 245, 562, 688), (559, 689, 561, 244), (151, 288, 689, 559), (288, 89, 413, 689), (411, 690, 560, 169), (86, 393, 690, 411), (393, 151, 559, 690), (314, 691, 401, 96), (169, 560, 691, 314), (560, 244, 558, 691), (555, 692, 557, 243), (199, 441, 692, 555), (441, 107, 420, 692), (438, 693, 556, 196), (121, 344, 693, 438), (344, 199, 555, 693), (341, 694, 328, 114), (196, 556, 694, 341), (556, 243, 554, 694), (551, 695, 553, 242), (195, 437, 695, 551), (437, 103, 418, 695), (434, 696, 552, 192), (120, 340, 696, 434), (340, 195, 551, 696), (337, 697, 331, 117), (192, 552, 697, 337), (552, 242, 550, 697), (547, 698, 549, 241), (190, 432, 698, 547), (432, 119, 430, 698), (418, 699, 548, 176), (103, 335, 699, 418), (335, 190, 547, 699), (321, 700, 326, 104), (176, 548, 700, 321), (548, 241, 546, 700), (543, 701, 545, 240), (183, 425, 701, 543), (425, 108, 429, 701), (431, 702, 544, 189), (114, 328, 702, 431), (328, 183, 543, 702), (334, 703, 336, 119), (189, 544, 703, 334), (544, 240, 542, 703), (539, 704, 541, 239), (177, 419, 704, 539), (419, 105, 435, 704), (427, 705, 540, 185), (106, 322, 705, 427), (322, 177, 539, 705), (330, 706, 339, 116), (185, 540, 706, 330), (540, 239, 538, 706), (535, 707, 537, 238), (179, 421, 707, 535), (421, 109, 439, 707), (424, 708, 536, 182), (110, 324, 708, 424), (324, 179, 535, 708), (327, 709, 343, 113), (182, 536, 709, 327), (536, 238, 534, 709), (531, 710, 533, 237), (202, 444, 710, 531), (444, 122, 442, 710), (422, 711, 532, 180), (111, 347, 711, 422), (347, 202, 531, 711), (325, 712, 322, 106), (180, 532, 712, 325), (532, 237, 530, 712), (527, 713, 529, 236), (184, 426, 713, 527), (426, 110, 424, 713), (443, 714, 528, 201), (115, 329, 714, 443), (329, 184, 527, 714), (346, 715, 348, 122), (201, 528, 715, 346), (528, 236, 526, 715), (523, 716, 525, 235), (135, 272, 716, 523), (272, 67, 351, 716), (355, 717, 524, 210), (70, 377, 717, 355), (377, 135, 523, 717), (452, 718, 430, 119), (210, 524, 718, 452), (524, 235, 522, 718), (519, 719, 521, 234), (134, 271, 719, 519), (271, 66, 453, 719), (451, 720, 520, 209), (24, 376, 720, 451), (376, 134, 519, 720), (354, 721, 429, 108), (209, 520, 721, 354), (520, 234, 518, 721), (515, 722, 517, 233), (139, 381, 722, 515), (381, 72, 454, 722), (449, 723, 516, 207), (64, 276, 723, 449), (276, 139, 515, 723), (352, 724, 337, 117), (207, 516, 724, 352), (516, 233, 514, 724), (511, 725, 513, 232), (136, 378, 725, 511), (378, 40, 455, 725), (355, 726, 512, 210), (70, 273, 726, 355), (273, 136, 511, 726), (452, 727, 334, 119), (210, 512, 727, 452), (512, 232, 510, 727), (507, 728, 509, 231), (126, 368, 728, 507), (368, 55, 456, 728), (360, 729, 508, 215), (22, 263, 729, 360), (263, 126, 507, 729), (457, 730, 324, 110), (215, 508, 730, 457), (508, 231, 506, 730), (503, 731, 505, 230), (140, 277, 731, 503), (277, 72, 454, 731), (361, 732, 504, 216), (51, 382, 732, 361), (382, 140, 503, 732), (458, 733, 435, 105), (216, 504, 733, 458), (504, 230, 502, 733), (499, 734, 501, 229), (131, 373, 734, 499), (373, 22, 360, 734), (372, 735, 500, 130), (60, 268, 735, 372), (268, 131, 499, 735), (267, 736, 329, 115), (130, 500, 736, 267), (500, 229, 498, 736), (495, 737, 497, 228), (137, 379, 737, 495), (379, 70, 355, 737), (362, 738, 496, 217), (49, 274, 738, 362), (274, 137, 495, 738), (459, 739, 335, 103), (217, 496, 739, 459), (496, 228, 494, 739), (491, 740, 493, 227), (141, 278, 740, 491), (278, 62, 460, 740), (454, 741, 492, 212), (72, 383, 741, 454), (383, 141, 491, 741), (357, 742, 436, 120), (212, 492, 742, 357), (492, 227, 490, 742), (487, 743, 489, 226), (143, 385, 743, 487), (385, 80, 260, 743), (455, 744, 488, 213), (40, 280, 744, 455), (280, 143, 487, 744), (358, 745, 341, 114), (213, 488, 745, 358), (488, 226, 486, 745), (483, 746, 485, 225), (138, 275, 746, 483), (275, 70, 355, 746), (453, 747, 484, 211), (66, 380, 747, 453), (380, 138, 483, 747), (356, 748, 433, 118), (211, 484, 748, 356), (484, 225, 482, 748), (479, 749, 481, 224), (127, 369, 749, 479), (369, 57, 349, 749), (364, 750, 480, 219), (23, 264, 750, 364), (264, 127, 479, 750), (461, 751, 325, 106), (219, 480, 751, 461), (480, 224, 478, 751), (475, 752, 477, 223), (147, 284, 752, 475), (284, 51, 361, 752), (266, 753, 476, 129), (82, 389, 753, 266), (389, 147, 475, 753), (371, 754, 442, 122), (129, 476, 754, 371), (476, 223, 474, 754), (471, 755, 473, 222), (142, 384, 755, 471), (384, 49, 362, 755), (454, 756, 472, 212), (72, 279, 756, 454), (279, 142, 471, 756), (357, 757, 340, 120), (212, 472, 757, 357), (472, 222, 470, 757), (467, 758, 469, 221), (132, 374, 758, 467), (374, 23, 364, 758), (460, 759, 468, 218), (62, 269, 759, 460), (269, 132, 467, 759), (363, 760, 330, 116), (218, 468, 760, 363), (468, 221, 466, 760), (463, 761, 465, 220), (144, 281, 761, 463), (281, 80, 260, 761), (456, 762, 464, 214), (55, 386, 762, 456), (386, 144, 463, 762), (359, 763, 439, 109), (214, 464, 763, 359), (464, 220, 462, 763), (462, 764, 342, 197), (220, 465, 764, 462), (465, 123, 365, 764), (466, 765, 427, 185), (221, 469, 765, 466), (469, 219, 461, 765), (470, 766, 437, 195), (222, 473, 766, 470), (473, 217, 459, 766), (474, 767, 345, 200), (223, 477, 767, 474), (477, 216, 458, 767), (478, 768, 422, 180), (224, 481, 768, 478), (481, 204, 446, 768), (482, 769, 336, 191), (225, 485, 769, 482), (485, 210, 452, 769), (486, 770, 438, 196), (226, 489, 770, 486), (489, 123, 365, 770), (490, 771, 339, 194), (227, 493, 771, 490), (493, 218, 363, 771), (494, 772, 432, 190), (228, 497, 772, 494), (497, 210, 452, 772), (498, 773, 426, 184), (229, 501, 773, 498), (501, 215, 457, 773), (502, 774, 338, 193), (230, 505, 774, 502), (505, 212, 357, 774), (506, 775, 421, 179), (231, 509, 775, 506), (509, 214, 359, 775), (510, 776, 431, 189), (232, 513, 776, 510), (513, 213, 358, 776), (514, 777, 434, 192), (233, 517, 777, 514), (517, 212, 357, 777), (518, 778, 332, 187), (234, 521, 778, 518), (521, 211, 356, 778), (522, 779, 333, 188), (235, 525, 779, 522), (525, 206, 448, 779), (526, 780, 445, 203), (236, 529, 780, 526), (529, 182, 327, 780), (530, 781, 419, 177), (237, 533, 781, 530), (533, 200, 345, 781), (534, 782, 440, 198), (238, 537, 782, 534), (537, 197, 342, 782), (538, 783, 436, 194), (239, 541, 783, 538), (541, 193, 338, 783), (542, 784, 433, 191), (240, 545, 784, 542), (545, 187, 332, 784), (546, 785, 423, 181), (241, 549, 785, 546), (549, 188, 333, 785), (550, 786, 428, 186), (242, 553, 786, 550), (553, 176, 321, 786), (554, 787, 425, 183), (243, 557, 787, 554), (557, 178, 323, 787), (558, 788, 304, 159), (244, 561, 788, 558), (561, 171, 316, 788), (562, 789, 403, 161), (245, 565, 789, 562), (565, 170, 412, 789), (566, 790, 303, 158), (246, 569, 790, 566), (569, 174, 319, 790), (570, 791, 405, 163), (247, 573, 791, 570), (573, 168, 410, 791), (574, 792, 407, 165), (248, 577, 792, 574), (577, 172, 317, 792), (578, 793, 402, 160), (249, 581, 793, 578), (581, 171, 316, 793), (582, 794, 307, 162), (250, 585, 794, 582), (585, 169, 314, 794), (586, 795, 309, 164), (251, 589, 795, 586), (589, 167, 312, 795), (590, 796, 288, 151), (136, 273, 796, 590), (273, 70, 298, 796), (591, 797, 291, 154), (143, 280, 797, 591), (280, 40, 302, 797), (592, 798, 399, 157), (150, 392, 798, 592), (392, 38, 300, 798), (593, 799, 397, 155), (145, 387, 799, 593), (387, 80, 301, 799), (594, 800, 395, 153), (142, 384, 800, 594), (384, 49, 297, 800), (595, 801, 394, 152), (137, 379, 801, 595), (379, 70, 298, 801), (596, 802, 293, 156), (147, 284, 802, 596), (284, 51, 296, 802), (597, 803, 443, 201), (252, 600, 803, 597), (600, 130, 267, 803), (391, 285, 82), (391, 601, 285), (601, 148, 285), (602, 804, 343, 198), (253, 605, 804, 602), (605, 124, 261, 804), (281, 283, 80), (281, 606, 283), (606, 146, 283), (607, 805, 444, 202), (254, 610, 805, 607), (610, 129, 371, 805), (611, 385, 143), (611, 387, 385), (387, 80, 385), (277, 279, 72), (277, 612, 279), (612, 142, 279), (613, 806, 326, 181), (255, 616, 806, 613), (616, 205, 350, 806), (617, 381, 139), (617, 383, 381), (383, 72, 381), (618, 807, 331, 186), (256, 621, 807, 618), (621, 207, 352, 807), (379, 273, 70), (379, 622, 273), (622, 136, 273), (623, 808, 441, 199), (257, 626, 808, 623), (626, 208, 353, 808), (628, 809, 348, 203), (258, 631, 809, 628), (631, 129, 371, 809), (632, 810, 323, 178), (259, 635, 810, 632), (635, 209, 354, 810)])
_uv = me_cube_001.uv_layers.new(name='UVMap')
_uv.uv.foreach_set('vector', [0.375, 0.0, 0.625, 0.0, 0.625, 0.25, 0.5938, 0.25, 0.5625, 0.25, 0.5312, 0.25, 0.5, 0.25, 0.4688, 0.25, 0.4375, 0.25, 0.4062, 0.25, 0.375, 0.25, 0.5938, 0.4688, 0.625, 0.4688, 0.625, 0.5, 0.5938, 0.5, 0.375, 0.5, 0.4062, 0.5, 0.4375, 0.5, 0.4688, 0.5, 0.5, 0.5, 0.5312, 0.5, 0.5625, 0.5, 0.5938, 0.5, 0.625, 0.5, 0.625, 0.75, 0.375, 0.75, 0.375, 0.75, 0.625, 0.75, 0.625, 1.0, 0.375, 1.0, 0.125, 0.5, 0.1562, 0.5, 0.1875, 0.5, 0.2188, 0.5, 0.25, 0.5, 0.2812, 0.5, 0.3125, 0.5, 0.3438, 0.5, 0.375, 0.5, 0.375, 0.75, 0.125, 0.75, 0.625, 0.5, 0.6562, 0.5, 0.6875, 0.5, 0.7188, 0.5, 0.75, 0.5, 0.7812, 0.5, 0.8125, 0.5, 0.8438, 0.5, 0.875, 0.5, 0.875, 0.75, 0.625, 0.75, 0.4688, 0.4688, 0.5, 0.4688, 0.5, 0.5, 0.4688, 0.5, 0.4844, 0.3438, 0.4922, 0.3438, 0.5, 0.3438, 0.5, 0.375, 0.4688, 0.375, 0.4688, 0.3672, 0.4688, 0.3594, 0.4766, 0.3516, 0.5938, 0.3438, 0.625, 0.3438, 0.625, 0.375, 0.5938, 0.375, 0.5625, 0.3672, 0.5625, 0.375, 0.5625, 0.375, 0.5625, 0.3672, 0.5312, 0.2812, 0.5625, 0.2812, 0.5625, 0.3125, 0.5312, 0.3125, 0.5938, 0.2812, 0.625, 0.2812, 0.625, 0.3125, 0.5938, 0.3125, 0.4062, 0.3438, 0.4375, 0.3438, 0.4375, 0.3516, 0.4375, 0.3594, 0.4375, 0.3672, 0.4375, 0.375, 0.4062, 0.375, 0.4062, 0.2812, 0.4375, 0.2812, 0.4375, 0.3125, 0.4062, 0.3125, 0.4688, 0.2812, 0.5, 0.2812, 0.5, 0.3125, 0.4922, 0.3125, 0.4844, 0.3125, 0.4766, 0.3125, 0.4688, 0.3125, 0.4062, 0.4688, 0.4375, 0.4688, 0.4375, 0.5, 0.4062, 0.5, 0.4062, 0.4062, 0.4375, 0.4062, 0.4375, 0.4375, 0.4062, 0.4375, 0.4766, 0.3438, 0.4688, 0.3438, 0.4688, 0.3438, 0.4766, 0.3438, 0.5312, 0.4688, 0.5625, 0.4688, 0.5625, 0.5, 0.5312, 0.5, 0.5469, 0.4062, 0.5547, 0.4062, 0.5625, 0.4062, 0.5625, 0.4375, 0.5312, 0.4375, 0.5312, 0.4297, 0.5312, 0.4219, 0.5391, 0.4141, 0.5938, 0.4062, 0.625, 0.4062, 0.625, 0.4375, 0.5938, 0.4375, 0.5625, 0.4062, 0.5938, 0.4062, 0.5938, 0.4375, 0.5625, 0.4375, 0.5625, 0.375, 0.5938, 0.375, 0.5938, 0.4062, 0.5625, 0.4062, 0.5625, 0.3984, 0.5625, 0.3906, 0.5625, 0.3828, 0.5938, 0.375, 0.625, 0.375, 0.625, 0.4062, 0.5938, 0.4062, 0.5547, 0.3438, 0.5625, 0.3438, 0.5625, 0.3438, 0.5547, 0.3438, 0.5156, 0.4062, 0.5234, 0.3984, 0.5234, 0.4062, 0.4766, 0.4375, 0.4688, 0.4375, 0.4688, 0.4375, 0.4766, 0.4375, 0.5, 0.4688, 0.5312, 0.4688, 0.5312, 0.5, 0.5, 0.5, 0.5, 0.4375, 0.5078, 0.4375, 0.5156, 0.4375, 0.5234, 0.4375, 0.5312, 0.4375, 0.5312, 0.4688, 0.5, 0.4688, 0.5312, 0.4375, 0.5625, 0.4375, 0.5625, 0.4688, 0.5312, 0.4688, 0.4531, 0.4062, 0.4609, 0.4062, 0.4609, 0.4141, 0.5078, 0.4375, 0.5, 0.4375, 0.5, 0.4375, 0.5078, 0.4375, 0.4688, 0.3906, 0.4766, 0.3984, 0.4688, 0.3984, 0.375, 0.4062, 0.4062, 0.4062, 0.4062, 0.4375, 0.375, 0.4375, 0.375, 0.375, 0.4062, 0.375, 0.4062, 0.4062, 0.375, 0.4062, 0.4062, 0.375, 0.4375, 0.375, 0.4375, 0.3828, 0.4375, 0.3906, 0.4375, 0.3984, 0.4375, 0.4062, 0.4062, 0.4062, 0.375, 0.4688, 0.4062, 0.4688, 0.4062, 0.5, 0.375, 0.5, 0.375, 0.4375, 0.4062, 0.4375, 0.4062, 0.4688, 0.375, 0.4688, 0.4062, 0.4375, 0.4375, 0.4375, 0.4375, 0.4688, 0.4062, 0.4688, 0.4375, 0.2812, 0.4688, 0.2812, 0.4688, 0.3125, 0.4375, 0.3125, 0.4375, 0.25, 0.4688, 0.25, 0.4688, 0.2812, 0.4375, 0.2812, 0.4688, 0.25, 0.5, 0.25, 0.5, 0.2812, 0.4688, 0.2812, 0.375, 0.2812, 0.4062, 0.2812, 0.4062, 0.3125, 0.375, 0.3125, 0.375, 0.25, 0.4062, 0.25, 0.4062, 0.2812, 0.375, 0.2812, 0.4062, 0.25, 0.4375, 0.25, 0.4375, 0.2812, 0.4062, 0.2812, 0.375, 0.3438, 0.4062, 0.3438, 0.4062, 0.375, 0.375, 0.375, 0.375, 0.3125, 0.4062, 0.3125, 0.4062, 0.3438, 0.375, 0.3438, 0.4062, 0.3125, 0.4375, 0.3125, 0.4375, 0.3438, 0.4062, 0.3438, 0.5625, 0.2812, 0.5938, 0.2812, 0.5938, 0.3125, 0.5625, 0.3125, 0.5625, 0.25, 0.5938, 0.25, 0.5938, 0.2812, 0.5625, 0.2812, 0.5938, 0.25, 0.625, 0.25, 0.625, 0.2812, 0.5938, 0.2812, 0.5, 0.2812, 0.5312, 0.2812, 0.5312, 0.3125, 0.5234, 0.3125, 0.5156, 0.3125, 0.5078, 0.3125, 0.5, 0.3125, 0.5, 0.25, 0.5312, 0.25, 0.5312, 0.2812, 0.5, 0.2812, 0.5312, 0.25, 0.5625, 0.25, 0.5625, 0.2812, 0.5312, 0.2812, 0.5156, 0.3438, 0.5234, 0.3438, 0.5234, 0.3516, 0.4609, 0.3438, 0.4688, 0.3438, 0.4688, 0.3438, 0.4609, 0.3438, 0.5312, 0.3281, 0.5391, 0.3359, 0.5312, 0.3359, 0.5625, 0.3438, 0.5938, 0.3438, 0.5938, 0.375, 0.5625, 0.375, 0.5625, 0.3672, 0.5625, 0.3594, 0.5625, 0.3516, 0.5625, 0.3125, 0.5938, 0.3125, 0.5938, 0.3438, 0.5625, 0.3438, 0.5938, 0.3125, 0.625, 0.3125, 0.625, 0.3438, 0.5938, 0.3438, 0.5078, 0.3438, 0.5, 0.3438, 0.5, 0.3438, 0.5078, 0.3438, 0.4531, 0.3438, 0.4609, 0.3359, 0.4609, 0.3438, 0.4688, 0.3203, 0.4688, 0.3125, 0.4688, 0.3125, 0.4688, 0.3203, 0.4375, 0.4688, 0.4688, 0.4688, 0.4688, 0.5, 0.4375, 0.5, 0.4375, 0.4375, 0.4688, 0.4375, 0.4688, 0.4688, 0.4375, 0.4688, 0.4688, 0.4375, 0.4766, 0.4375, 0.4844, 0.4375, 0.4922, 0.4375, 0.5, 0.4375, 0.5, 0.4688, 0.4688, 0.4688, 0.5625, 0.4688, 0.5938, 0.4688, 0.5938, 0.5, 0.5625, 0.5, 0.5625, 0.4375, 0.5938, 0.4375, 0.5938, 0.4688, 0.5625, 0.4688, 0.5938, 0.4375, 0.625, 0.4375, 0.625, 0.4688, 0.5938, 0.4688, 0.4688, 0.3672, 0.4688, 0.375, 0.4688, 0.375, 0.4688, 0.3672, 0.5234, 0.4062, 0.5312, 0.4062, 0.5312, 0.4062, 0.5234, 0.4062, 0.4922, 0.4062, 0.5, 0.4062, 0.5, 0.4062, 0.4922, 0.4062, 0.5234, 0.3438, 0.5312, 0.3438, 0.5312, 0.3438, 0.5234, 0.3438, 0.4922, 0.3438, 0.5, 0.3438, 0.5, 0.3438, 0.4922, 0.3438, 0.5312, 0.3672, 0.5312, 0.375, 0.5312, 0.375, 0.5312, 0.3672, 0.5312, 0.3984, 0.5312, 0.4062, 0.5312, 0.4062, 0.5312, 0.3984, 0.4688, 0.3672, 0.4688, 0.375, 0.4688, 0.375, 0.4688, 0.3672, 0.5312, 0.3672, 0.5312, 0.375, 0.5312, 0.375, 0.5312, 0.3672, 0.5234, 0.4062, 0.5312, 0.4062, 0.5312, 0.4062, 0.5234, 0.4062, 0.4922, 0.3438, 0.5, 0.3438, 0.5, 0.3438, 0.4922, 0.3438, 0.5234, 0.3438, 0.5312, 0.3438, 0.5312, 0.3438, 0.5234, 0.3438, 0.4688, 0.3984, 0.4688, 0.4062, 0.4688, 0.4062, 0.4688, 0.3984, 0.4922, 0.4062, 0.5, 0.4062, 0.5, 0.4062, 0.4922, 0.4062, 0.5312, 0.3984, 0.5312, 0.4062, 0.5312, 0.4062, 0.5312, 0.3984, 0.5547, 0.3672, 0.5625, 0.3672, 0.5625, 0.375, 0.5547, 0.375, 0.4922, 0.4297, 0.5, 0.4297, 0.5, 0.4375, 0.4922, 0.4375, 0.5234, 0.4297, 0.5312, 0.4297, 0.5312, 0.4375, 0.5234, 0.4375, 0.5547, 0.3984, 0.5625, 0.3984, 0.5625, 0.4062, 0.5547, 0.4062, 0.4609, 0.3984, 0.4688, 0.3984, 0.4688, 0.4062, 0.4609, 0.4062, 0.5234, 0.3359, 0.5312, 0.3359, 0.5312, 0.3438, 0.5234, 0.3438, 0.4609, 0.3672, 0.4688, 0.3672, 0.4688, 0.375, 0.4609, 0.375, 0.4922, 0.3359, 0.5, 0.3359, 0.5, 0.3438, 0.4922, 0.3438, 0.5312, 0.4297, 0.5312, 0.4375, 0.5312, 0.4375, 0.5312, 0.4297, 0.5625, 0.3984, 0.5625, 0.4062, 0.5625, 0.4062, 0.5625, 0.3984, 0.4688, 0.4141, 0.4688, 0.4062, 0.4688, 0.4062, 0.4688, 0.4141, 0.5312, 0.3828, 0.5312, 0.375, 0.5312, 0.375, 0.5312, 0.3828, 0.5234, 0.3125, 0.5312, 0.3125, 0.5312, 0.3125, 0.5234, 0.3125, 0.4688, 0.3984, 0.4688, 0.4062, 0.4688, 0.4062, 0.4688, 0.3984, 0.4922, 0.3125, 0.5, 0.3125, 0.5, 0.3125, 0.4922, 0.3125, 0.5234, 0.4062, 0.5312, 0.4062, 0.5312, 0.4062, 0.5234, 0.4062, 0.4453, 0.4062, 0.4375, 0.4062, 0.4375, 0.4062, 0.4453, 0.4062, 0.5312, 0.3516, 0.5312, 0.3438, 0.5312, 0.3438, 0.5312, 0.3516, 0.5391, 0.4062, 0.5312, 0.4062, 0.5312, 0.4062, 0.5391, 0.4062, 0.4375, 0.3516, 0.4375, 0.3438, 0.4375, 0.3438, 0.4375, 0.3516, 0.4688, 0.3672, 0.4688, 0.375, 0.4688, 0.375, 0.4688, 0.3672, 0.4922, 0.4062, 0.5, 0.4062, 0.5, 0.4062, 0.4922, 0.4062, 0.4375, 0.3828, 0.4375, 0.375, 0.4375, 0.375, 0.4375, 0.3828, 0.5312, 0.3359, 0.5312, 0.3438, 0.5312, 0.3438, 0.5312, 0.3359, 0.5312, 0.3203, 0.5312, 0.3281, 0.5312, 0.3281, 0.5312, 0.3203, 0.5312, 0.3203, 0.5312, 0.3281, 0.5312, 0.3281, 0.5312, 0.3203, 0.5312, 0.3359, 0.5312, 0.3438, 0.5312, 0.3438, 0.5312, 0.3359, 0.4375, 0.3984, 0.4375, 0.3906, 0.4375, 0.3906, 0.4375, 0.3984, 0.4375, 0.3984, 0.4375, 0.3906, 0.4375, 0.3906, 0.4375, 0.3984, 0.4375, 0.3828, 0.4375, 0.375, 0.4375, 0.375, 0.4375, 0.3828, 0.4766, 0.4062, 0.4844, 0.4062, 0.4844, 0.4062, 0.4766, 0.4062, 0.4766, 0.4062, 0.4844, 0.4062, 0.4844, 0.4062, 0.4766, 0.4062, 0.4922, 0.4062, 0.5, 0.4062, 0.5, 0.4062, 0.4922, 0.4062, 0.4688, 0.3516, 0.4688, 0.3594, 0.4688, 0.3594, 0.4688, 0.3516, 0.4688, 0.3516, 0.4688, 0.3594, 0.4688, 0.3594, 0.4688, 0.3516, 0.4688, 0.3672, 0.4688, 0.375, 0.4688, 0.375, 0.4688, 0.3672, 0.4375, 0.3672, 0.4375, 0.3594, 0.4375, 0.3594, 0.4375, 0.3672, 0.4375, 0.3672, 0.4375, 0.3594, 0.4375, 0.3594, 0.4375, 0.3672, 0.4375, 0.3516, 0.4375, 0.3438, 0.4375, 0.3438, 0.4375, 0.3516, 0.5547, 0.4062, 0.5469, 0.4062, 0.5469, 0.4062, 0.5547, 0.4062, 0.5547, 0.4062, 0.5469, 0.4062, 0.5469, 0.4062, 0.5547, 0.4062, 0.5391, 0.4062, 0.5312, 0.4062, 0.5312, 0.4062, 0.5391, 0.4062, 0.5312, 0.3672, 0.5312, 0.3594, 0.5312, 0.3594, 0.5312, 0.3672, 0.5312, 0.3672, 0.5312, 0.3594, 0.5312, 0.3594, 0.5312, 0.3672, 0.5312, 0.3516, 0.5312, 0.3438, 0.5312, 0.3438, 0.5312, 0.3516, 0.4609, 0.4062, 0.4531, 0.4062, 0.4531, 0.4062, 0.4609, 0.4062, 0.4609, 0.4062, 0.4531, 0.4062, 0.4531, 0.4062, 0.4609, 0.4062, 0.4453, 0.4062, 0.4375, 0.4062, 0.4375, 0.4062, 0.4453, 0.4062, 0.5078, 0.4062, 0.5156, 0.4062, 0.5156, 0.4062, 0.5078, 0.4062, 0.5078, 0.4062, 0.5156, 0.4062, 0.5156, 0.4062, 0.5078, 0.4062, 0.5234, 0.4062, 0.5312, 0.4062, 0.5312, 0.4062, 0.5234, 0.4062, 0.4766, 0.3125, 0.4844, 0.3125, 0.4844, 0.3125, 0.4766, 0.3125, 0.4766, 0.3125, 0.4844, 0.3125, 0.4844, 0.3125, 0.4766, 0.3125, 0.4922, 0.3125, 0.5, 0.3125, 0.5, 0.3125, 0.4922, 0.3125, 0.4688, 0.3828, 0.4688, 0.3906, 0.4688, 0.3906, 0.4688, 0.3828, 0.4688, 0.3828, 0.4688, 0.3906, 0.4688, 0.3906, 0.4688, 0.3828, 0.4688, 0.3984, 0.4688, 0.4062, 0.4688, 0.4062, 0.4688, 0.3984, 0.5078, 0.3125, 0.5156, 0.3125, 0.5156, 0.3125, 0.5078, 0.3125, 0.5078, 0.3125, 0.5156, 0.3125, 0.5156, 0.3125, 0.5078, 0.3125, 0.5234, 0.3125, 0.5312, 0.3125, 0.5312, 0.3125, 0.5234, 0.3125, 0.5312, 0.3984, 0.5312, 0.3906, 0.5312, 0.3906, 0.5312, 0.3984, 0.5312, 0.3984, 0.5312, 0.3906, 0.5312, 0.3906, 0.5312, 0.3984, 0.5312, 0.3828, 0.5312, 0.375, 0.5312, 0.375, 0.5312, 0.3828, 0.4688, 0.4297, 0.4688, 0.4219, 0.4688, 0.4219, 0.4688, 0.4297, 0.4688, 0.4297, 0.4688, 0.4219, 0.4688, 0.4219, 0.4688, 0.4297, 0.4688, 0.4141, 0.4688, 0.4062, 0.4688, 0.4062, 0.4688, 0.4141, 0.5625, 0.3828, 0.5625, 0.3906, 0.5625, 0.3906, 0.5625, 0.3828, 0.5625, 0.3828, 0.5625, 0.3906, 0.5625, 0.3906, 0.5625, 0.3828, 0.5625, 0.3984, 0.5625, 0.4062, 0.5625, 0.4062, 0.5625, 0.3984, 0.5312, 0.4141, 0.5312, 0.4219, 0.5312, 0.4219, 0.5312, 0.4141, 0.5312, 0.4141, 0.5312, 0.4219, 0.5312, 0.4219, 0.5312, 0.4141, 0.5312, 0.4297, 0.5312, 0.4375, 0.5312, 0.4375, 0.5312, 0.4297, 0.4766, 0.3359, 0.4844, 0.3359, 0.4844, 0.3438, 0.4766, 0.3438, 0.4766, 0.3203, 0.4844, 0.3203, 0.4844, 0.3281, 0.4766, 0.3281, 0.4922, 0.3203, 0.5, 0.3203, 0.5, 0.3281, 0.4922, 0.3281, 0.4453, 0.3672, 0.4531, 0.3672, 0.4531, 0.375, 0.4453, 0.375, 0.4453, 0.3516, 0.4531, 0.3516, 0.4531, 0.3594, 0.4453, 0.3594, 0.4609, 0.3516, 0.4688, 0.3516, 0.4688, 0.3594, 0.4609, 0.3594, 0.5078, 0.3359, 0.5156, 0.3359, 0.5156, 0.3438, 0.5078, 0.3438, 0.5078, 0.3203, 0.5156, 0.3203, 0.5156, 0.3281, 0.5078, 0.3281, 0.5234, 0.3203, 0.5312, 0.3203, 0.5312, 0.3281, 0.5234, 0.3281, 0.4453, 0.3984, 0.4531, 0.3984, 0.4531, 0.4062, 0.4453, 0.4062, 0.4453, 0.3828, 0.4531, 0.3828, 0.4531, 0.3906, 0.4453, 0.3906, 0.4609, 0.3828, 0.4688, 0.3828, 0.4688, 0.3906, 0.4609, 0.3906, 0.5391, 0.3984, 0.5469, 0.3984, 0.5469, 0.4062, 0.5391, 0.4062, 0.5391, 0.3828, 0.5469, 0.3828, 0.5469, 0.3906, 0.5391, 0.3906, 0.5547, 0.3828, 0.5625, 0.3828, 0.5625, 0.3906, 0.5547, 0.3906, 0.5078, 0.4297, 0.5156, 0.4297, 0.5156, 0.4375, 0.5078, 0.4375, 0.5078, 0.4141, 0.5156, 0.4141, 0.5156, 0.4219, 0.5078, 0.4219, 0.5234, 0.4141, 0.5312, 0.4141, 0.5312, 0.4219, 0.5234, 0.4219, 0.4766, 0.4297, 0.4844, 0.4297, 0.4844, 0.4375, 0.4766, 0.4375, 0.4766, 0.4141, 0.4844, 0.4141, 0.4844, 0.4219, 0.4766, 0.4219, 0.4922, 0.4141, 0.5, 0.4141, 0.5, 0.4219, 0.4922, 0.4219, 0.5391, 0.3672, 0.5469, 0.3672, 0.5469, 0.375, 0.5391, 0.375, 0.5391, 0.3516, 0.5469, 0.3516, 0.5469, 0.3594, 0.5391, 0.3594, 0.5547, 0.3516, 0.5625, 0.3516, 0.5625, 0.3594, 0.5547, 0.3594, 0.5312, 0.3828, 0.5312, 0.3906, 0.5312, 0.3906, 0.5312, 0.3828, 0.5312, 0.3828, 0.5312, 0.3906, 0.5312, 0.3906, 0.5312, 0.3828, 0.5312, 0.3984, 0.5312, 0.4062, 0.5312, 0.4062, 0.5312, 0.3984, 0.4766, 0.4062, 0.4844, 0.4062, 0.4844, 0.4062, 0.4766, 0.4062, 0.4766, 0.4062, 0.4844, 0.4062, 0.4844, 0.4062, 0.4766, 0.4062, 0.4922, 0.4062, 0.5, 0.4062, 0.5, 0.4062, 0.4922, 0.4062, 0.4688, 0.3828, 0.4688, 0.3906, 0.4688, 0.3906, 0.4688, 0.3828, 0.4688, 0.3828, 0.4688, 0.3906, 0.4688, 0.3906, 0.4688, 0.3828, 0.4688, 0.3984, 0.4688, 0.4062, 0.4688, 0.4062, 0.4688, 0.3984, 0.5078, 0.3438, 0.5156, 0.3438, 0.5156, 0.3438, 0.5078, 0.3438, 0.5078, 0.3438, 0.5156, 0.3438, 0.5156, 0.3438, 0.5078, 0.3438, 0.5234, 0.3438, 0.5312, 0.3438, 0.5312, 0.3438, 0.5234, 0.3438, 0.4766, 0.3438, 0.4844, 0.3438, 0.4844, 0.3438, 0.4766, 0.3438, 0.4766, 0.3438, 0.4844, 0.3438, 0.4844, 0.3438, 0.4766, 0.3438, 0.4922, 0.3438, 0.5, 0.3438, 0.5, 0.3438, 0.4922, 0.3438, 0.5078, 0.4062, 0.5156, 0.4062, 0.5156, 0.4062, 0.5078, 0.4062, 0.5078, 0.4062, 0.5156, 0.4062, 0.5156, 0.4062, 0.5078, 0.4062, 0.5234, 0.4062, 0.5312, 0.4062, 0.5312, 0.4062, 0.5234, 0.4062, 0.5312, 0.3516, 0.5312, 0.3594, 0.5312, 0.3594, 0.5312, 0.3516, 0.5312, 0.3516, 0.5312, 0.3594, 0.5312, 0.3594, 0.5312, 0.3516, 0.5312, 0.3672, 0.5312, 0.375, 0.5312, 0.375, 0.5312, 0.3672, 0.4688, 0.3516, 0.4688, 0.3594, 0.4688, 0.3594, 0.4688, 0.3516, 0.4688, 0.3516, 0.4688, 0.3594, 0.4688, 0.3594, 0.4688, 0.3516, 0.4688, 0.3672, 0.4688, 0.375, 0.4688, 0.375, 0.4688, 0.3672, 0.5312, 0.3828, 0.5312, 0.3906, 0.5312, 0.3906, 0.5312, 0.3828, 0.5312, 0.3516, 0.5312, 0.3594, 0.5312, 0.3594, 0.5312, 0.3516, 0.4766, 0.3438, 0.4844, 0.3438, 0.4844, 0.3438, 0.4766, 0.3438, 0.5078, 0.3438, 0.5156, 0.3438, 0.5156, 0.3438, 0.5078, 0.3438, 0.4766, 0.4062, 0.4844, 0.4062, 0.4844, 0.4062, 0.4766, 0.4062, 0.5078, 0.4062, 0.5156, 0.4062, 0.5156, 0.4062, 0.5078, 0.4062, 0.4688, 0.3516, 0.4688, 0.3594, 0.4688, 0.3594, 0.4688, 0.3516, 0.4688, 0.3359, 0.4688, 0.3281, 0.4688, 0.3281, 0.4688, 0.3359, 0.4688, 0.3359, 0.4688, 0.3281, 0.4688, 0.3281, 0.4688, 0.3359, 0.4688, 0.3203, 0.4688, 0.3125, 0.4688, 0.3125, 0.4688, 0.3203, 0.4375, 0.3125, 0.4688, 0.3125, 0.4688, 0.3203, 0.4688, 0.3281, 0.4609, 0.3359, 0.4531, 0.3438, 0.4453, 0.3438, 0.4375, 0.3438, 0.5234, 0.3438, 0.5156, 0.3438, 0.5156, 0.3438, 0.5234, 0.3438, 0.5234, 0.3438, 0.5156, 0.3438, 0.5156, 0.3438, 0.5234, 0.3438, 0.5078, 0.3438, 0.5, 0.3438, 0.5, 0.3438, 0.5078, 0.3438, 0.5312, 0.3125, 0.5625, 0.3125, 0.5625, 0.3438, 0.5547, 0.3438, 0.5469, 0.3438, 0.5391, 0.3359, 0.5312, 0.3281, 0.5312, 0.3203, 0.4453, 0.3438, 0.4531, 0.3438, 0.4531, 0.3438, 0.4453, 0.3438, 0.4453, 0.3438, 0.4531, 0.3438, 0.4531, 0.3438, 0.4453, 0.3438, 0.4609, 0.3438, 0.4688, 0.3438, 0.4688, 0.3438, 0.4609, 0.3438, 0.5, 0.3438, 0.5078, 0.3438, 0.5156, 0.3438, 0.5234, 0.3516, 0.5312, 0.3594, 0.5312, 0.3672, 0.5312, 0.375, 0.5, 0.375, 0.4688, 0.375, 0.5, 0.375, 0.5, 0.4062, 0.4922, 0.4062, 0.4844, 0.4062, 0.4766, 0.3984, 0.4688, 0.3906, 0.4688, 0.3828, 0.5234, 0.4375, 0.5156, 0.4375, 0.5156, 0.4375, 0.5234, 0.4375, 0.5234, 0.4375, 0.5156, 0.4375, 0.5156, 0.4375, 0.5234, 0.4375, 0.5078, 0.4375, 0.5, 0.4375, 0.5, 0.4375, 0.5078, 0.4375, 0.4375, 0.4062, 0.4453, 0.4062, 0.4531, 0.4062, 0.4609, 0.4141, 0.4688, 0.4219, 0.4688, 0.4297, 0.4688, 0.4375, 0.4375, 0.4375, 0.4922, 0.4375, 0.4844, 0.4375, 0.4844, 0.4375, 0.4922, 0.4375, 0.4922, 0.4375, 0.4844, 0.4375, 0.4844, 0.4375, 0.4922, 0.4375, 0.4766, 0.4375, 0.4688, 0.4375, 0.4688, 0.4375, 0.4766, 0.4375, 0.5, 0.375, 0.5312, 0.375, 0.5312, 0.3828, 0.5312, 0.3906, 0.5234, 0.3984, 0.5156, 0.4062, 0.5078, 0.4062, 0.5, 0.4062, 0.5391, 0.3438, 0.5469, 0.3438, 0.5469, 0.3438, 0.5391, 0.3438, 0.5391, 0.3438, 0.5469, 0.3438, 0.5469, 0.3438, 0.5391, 0.3438, 0.5547, 0.3438, 0.5625, 0.3438, 0.5625, 0.3438, 0.5547, 0.3438, 0.5312, 0.4062, 0.5391, 0.4062, 0.5312, 0.4141, 0.4922, 0.3438, 0.4844, 0.3438, 0.4844, 0.3438, 0.4922, 0.3438, 0.4922, 0.3438, 0.4844, 0.3438, 0.4844, 0.3438, 0.4922, 0.3438, 0.4766, 0.3438, 0.4688, 0.3438, 0.4688, 0.3438, 0.4766, 0.3438, 0.5625, 0.3516, 0.5625, 0.3594, 0.5625, 0.3594, 0.5625, 0.3516, 0.5625, 0.3516, 0.5625, 0.3594, 0.5625, 0.3594, 0.5625, 0.3516, 0.5625, 0.3672, 0.5625, 0.375, 0.5625, 0.375, 0.5625, 0.3672, 0.4688, 0.3438, 0.4766, 0.3438, 0.4688, 0.3516, 0.4688, 0.3516, 0.4766, 0.3516, 0.4688, 0.3594, 0.4688, 0.3516, 0.4766, 0.3438, 0.4766, 0.3516, 0.4766, 0.3438, 0.4844, 0.3438, 0.4766, 0.3516, 0.5625, 0.3594, 0.5625, 0.3672, 0.5625, 0.3672, 0.5625, 0.3594, 0.5625, 0.3594, 0.5625, 0.3672, 0.5625, 0.3672, 0.5625, 0.3594, 0.5625, 0.3672, 0.5625, 0.375, 0.5625, 0.375, 0.5625, 0.3672, 0.5625, 0.3438, 0.5625, 0.3516, 0.5625, 0.3516, 0.5625, 0.3438, 0.5625, 0.3438, 0.5625, 0.3516, 0.5625, 0.3516, 0.5625, 0.3438, 0.5625, 0.3516, 0.5625, 0.3594, 0.5625, 0.3594, 0.5625, 0.3516, 0.5625, 0.3438, 0.5625, 0.3516, 0.5625, 0.3516, 0.5625, 0.3438, 0.5625, 0.3438, 0.5625, 0.3516, 0.5625, 0.3516, 0.5625, 0.3438, 0.5625, 0.3516, 0.5625, 0.3594, 0.5625, 0.3594, 0.5625, 0.3516, 0.4844, 0.3438, 0.4766, 0.3438, 0.4766, 0.3438, 0.4844, 0.3438, 0.4844, 0.3438, 0.4766, 0.3438, 0.4766, 0.3438, 0.4844, 0.3438, 0.4766, 0.3438, 0.4688, 0.3438, 0.4688, 0.3438, 0.4766, 0.3438, 0.5, 0.3438, 0.4922, 0.3438, 0.4922, 0.3438, 0.5, 0.3438, 0.5, 0.3438, 0.4922, 0.3438, 0.4922, 0.3438, 0.5, 0.3438, 0.4922, 0.3438, 0.4844, 0.3438, 0.4844, 0.3438, 0.4922, 0.3438, 0.5, 0.3438, 0.4922, 0.3438, 0.4922, 0.3438, 0.5, 0.3438, 0.5, 0.3438, 0.4922, 0.3438, 0.4922, 0.3438, 0.5, 0.3438, 0.4922, 0.3438, 0.4844, 0.3438, 0.4844, 0.3438, 0.4922, 0.3438, 0.5312, 0.4141, 0.5391, 0.4141, 0.5312, 0.4219, 0.5312, 0.4141, 0.5391, 0.4062, 0.5391, 0.4141, 0.5391, 0.4062, 0.5469, 0.4062, 0.5391, 0.4141, 0.5469, 0.3438, 0.5547, 0.3438, 0.5547, 0.3438, 0.5469, 0.3438, 0.5469, 0.3438, 0.5547, 0.3438, 0.5547, 0.3438, 0.5469, 0.3438, 0.5547, 0.3438, 0.5625, 0.3438, 0.5625, 0.3438, 0.5547, 0.3438, 0.5312, 0.3438, 0.5391, 0.3438, 0.5391, 0.3438, 0.5312, 0.3438, 0.5312, 0.3438, 0.5391, 0.3438, 0.5391, 0.3438, 0.5312, 0.3438, 0.5391, 0.3438, 0.5469, 0.3438, 0.5469, 0.3438, 0.5391, 0.3438, 0.5312, 0.3438, 0.5391, 0.3438, 0.5391, 0.3438, 0.5312, 0.3438, 0.5312, 0.3438, 0.5391, 0.3438, 0.5391, 0.3438, 0.5312, 0.3438, 0.5391, 0.3438, 0.5469, 0.3438, 0.5469, 0.3438, 0.5391, 0.3438, 0.4844, 0.4375, 0.4766, 0.4375, 0.4766, 0.4375, 0.4844, 0.4375, 0.4844, 0.4375, 0.4766, 0.4375, 0.4766, 0.4375, 0.4844, 0.4375, 0.4766, 0.4375, 0.4688, 0.4375, 0.4688, 0.4375, 0.4766, 0.4375, 0.5, 0.4375, 0.4922, 0.4375, 0.4922, 0.4375, 0.5, 0.4375, 0.5, 0.4375, 0.4922, 0.4375, 0.4922, 0.4375, 0.5, 0.4375, 0.4922, 0.4375, 0.4844, 0.4375, 0.4844, 0.4375, 0.4922, 0.4375, 0.5, 0.4375, 0.4922, 0.4375, 0.4922, 0.4375, 0.5, 0.4375, 0.5, 0.4375, 0.4922, 0.4375, 0.4922, 0.4375, 0.5, 0.4375, 0.4922, 0.4375, 0.4844, 0.4375, 0.4844, 0.4375, 0.4922, 0.4375, 0.5156, 0.4375, 0.5078, 0.4375, 0.5078, 0.4375, 0.5156, 0.4375, 0.5156, 0.4375, 0.5078, 0.4375, 0.5078, 0.4375, 0.5156, 0.4375, 0.5078, 0.4375, 0.5, 0.4375, 0.5, 0.4375, 0.5078, 0.4375, 0.5312, 0.4375, 0.5234, 0.4375, 0.5234, 0.4375, 0.5312, 0.4375, 0.5312, 0.4375, 0.5234, 0.4375, 0.5234, 0.4375, 0.5312, 0.4375, 0.5234, 0.4375, 0.5156, 0.4375, 0.5156, 0.4375, 0.5234, 0.4375, 0.5312, 0.4375, 0.5234, 0.4375, 0.5234, 0.4375, 0.5312, 0.4375, 0.5312, 0.4375, 0.5234, 0.4375, 0.5234, 0.4375, 0.5312, 0.4375, 0.5234, 0.4375, 0.5156, 0.4375, 0.5156, 0.4375, 0.5234, 0.4375, 0.4531, 0.3438, 0.4609, 0.3438, 0.4609, 0.3438, 0.4531, 0.3438, 0.4531, 0.3438, 0.4609, 0.3438, 0.4609, 0.3438, 0.4531, 0.3438, 0.4609, 0.3438, 0.4688, 0.3438, 0.4688, 0.3438, 0.4609, 0.3438, 0.4375, 0.3438, 0.4453, 0.3438, 0.4453, 0.3438, 0.4375, 0.3438, 0.4375, 0.3438, 0.4453, 0.3438, 0.4453, 0.3438, 0.4375, 0.3438, 0.4453, 0.3438, 0.4531, 0.3438, 0.4531, 0.3438, 0.4453, 0.3438, 0.4375, 0.3438, 0.4453, 0.3438, 0.4453, 0.3438, 0.4375, 0.3438, 0.4375, 0.3438, 0.4453, 0.3438, 0.4453, 0.3438, 0.4375, 0.3438, 0.4453, 0.3438, 0.4531, 0.3438, 0.4531, 0.3438, 0.4453, 0.3438, 0.5156, 0.3438, 0.5078, 0.3438, 0.5078, 0.3438, 0.5156, 0.3438, 0.5156, 0.3438, 0.5078, 0.3438, 0.5078, 0.3438, 0.5156, 0.3438, 0.5078, 0.3438, 0.5, 0.3438, 0.5, 0.3438, 0.5078, 0.3438, 0.5312, 0.3438, 0.5234, 0.3438, 0.5234, 0.3438, 0.5312, 0.3438, 0.5312, 0.3438, 0.5234, 0.3438, 0.5234, 0.3438, 0.5312, 0.3438, 0.5234, 0.3438, 0.5156, 0.3438, 0.5156, 0.3438, 0.5234, 0.3438, 0.5312, 0.3438, 0.5234, 0.3438, 0.5234, 0.3438, 0.5312, 0.3438, 0.5312, 0.3438, 0.5234, 0.3438, 0.5234, 0.3438, 0.5312, 0.3438, 0.5234, 0.3438, 0.5156, 0.3438, 0.5156, 0.3438, 0.5234, 0.3438, 0.4688, 0.3281, 0.4688, 0.3203, 0.4688, 0.3203, 0.4688, 0.3281, 0.4688, 0.3281, 0.4688, 0.3203, 0.4688, 0.3203, 0.4688, 0.3281, 0.4688, 0.3203, 0.4688, 0.3125, 0.4688, 0.3125, 0.4688, 0.3203, 0.4688, 0.3438, 0.4688, 0.3359, 0.4688, 0.3359, 0.4688, 0.3438, 0.4688, 0.3438, 0.4688, 0.3359, 0.4688, 0.3359, 0.4688, 0.3438, 0.4688, 0.3359, 0.4688, 0.3281, 0.4688, 0.3281, 0.4688, 0.3359, 0.4688, 0.3438, 0.4688, 0.3359, 0.4688, 0.3359, 0.4688, 0.3438, 0.4688, 0.3438, 0.4688, 0.3359, 0.4688, 0.3359, 0.4688, 0.3438, 0.4688, 0.3359, 0.4688, 0.3281, 0.4688, 0.3281, 0.4688, 0.3359, 0.4688, 0.3438, 0.4688, 0.3516, 0.4688, 0.3516, 0.4688, 0.3438, 0.4688, 0.3438, 0.4688, 0.3516, 0.4688, 0.3516, 0.4688, 0.3438, 0.4688, 0.3516, 0.4688, 0.3594, 0.4688, 0.3594, 0.4688, 0.3516, 0.5, 0.4062, 0.5078, 0.4062, 0.5078, 0.4062, 0.5, 0.4062, 0.5, 0.4062, 0.5078, 0.4062, 0.5078, 0.4062, 0.5, 0.4062, 0.5078, 0.4062, 0.5156, 0.4062, 0.5156, 0.4062, 0.5078, 0.4062, 0.4688, 0.4062, 0.4766, 0.4062, 0.4766, 0.4062, 0.4688, 0.4062, 0.4688, 0.4062, 0.4766, 0.4062, 0.4766, 0.4062, 0.4688, 0.4062, 0.4766, 0.4062, 0.4844, 0.4062, 0.4844, 0.4062, 0.4766, 0.4062, 0.5, 0.3438, 0.5078, 0.3438, 0.5078, 0.3438, 0.5, 0.3438, 0.5, 0.3438, 0.5078, 0.3438, 0.5078, 0.3438, 0.5, 0.3438, 0.5078, 0.3438, 0.5156, 0.3438, 0.5156, 0.3438, 0.5078, 0.3438, 0.4688, 0.3438, 0.4766, 0.3438, 0.4766, 0.3438, 0.4688, 0.3438, 0.4688, 0.3438, 0.4766, 0.3438, 0.4766, 0.3438, 0.4688, 0.3438, 0.4766, 0.3438, 0.4844, 0.3438, 0.4844, 0.3438, 0.4766, 0.3438, 0.5312, 0.3438, 0.5312, 0.3516, 0.5312, 0.3516, 0.5312, 0.3438, 0.5312, 0.3438, 0.5312, 0.3516, 0.5312, 0.3516, 0.5312, 0.3438, 0.5312, 0.3516, 0.5312, 0.3594, 0.5312, 0.3594, 0.5312, 0.3516, 0.5312, 0.375, 0.5312, 0.3828, 0.5312, 0.3828, 0.5312, 0.375, 0.5312, 0.375, 0.5312, 0.3828, 0.5312, 0.3828, 0.5312, 0.375, 0.5312, 0.3828, 0.5312, 0.3906, 0.5312, 0.3906, 0.5312, 0.3828, 0.4688, 0.3594, 0.4688, 0.3672, 0.4688, 0.3672, 0.4688, 0.3594, 0.4688, 0.3594, 0.4688, 0.3672, 0.4688, 0.3672, 0.4688, 0.3594, 0.4688, 0.3672, 0.4688, 0.375, 0.4688, 0.375, 0.4688, 0.3672, 0.4688, 0.3438, 0.4688, 0.3516, 0.4688, 0.3516, 0.4688, 0.3438, 0.4688, 0.3438, 0.4688, 0.3516, 0.4688, 0.3516, 0.4688, 0.3438, 0.4688, 0.3516, 0.4688, 0.3594, 0.4688, 0.3594, 0.4688, 0.3516, 0.4688, 0.3438, 0.4688, 0.3516, 0.4688, 0.3516, 0.4688, 0.3438, 0.4688, 0.3438, 0.4688, 0.3516, 0.4688, 0.3516, 0.4688, 0.3438, 0.4688, 0.3516, 0.4688, 0.3594, 0.4688, 0.3594, 0.4688, 0.3516, 0.5312, 0.3594, 0.5312, 0.3672, 0.5312, 0.3672, 0.5312, 0.3594, 0.5312, 0.3594, 0.5312, 0.3672, 0.5312, 0.3672, 0.5312, 0.3594, 0.5312, 0.3672, 0.5312, 0.375, 0.5312, 0.375, 0.5312, 0.3672, 0.5312, 0.3438, 0.5312, 0.3516, 0.5312, 0.3516, 0.5312, 0.3438, 0.5312, 0.3438, 0.5312, 0.3516, 0.5312, 0.3516, 0.5312, 0.3438, 0.5312, 0.3516, 0.5312, 0.3594, 0.5312, 0.3594, 0.5312, 0.3516, 0.5312, 0.3438, 0.5312, 0.3516, 0.5312, 0.3516, 0.5312, 0.3438, 0.5312, 0.3438, 0.5312, 0.3516, 0.5312, 0.3516, 0.5312, 0.3438, 0.5312, 0.3516, 0.5312, 0.3594, 0.5312, 0.3594, 0.5312, 0.3516, 0.5156, 0.4062, 0.5234, 0.4062, 0.5234, 0.4062, 0.5156, 0.4062, 0.5156, 0.4062, 0.5234, 0.4062, 0.5234, 0.4062, 0.5156, 0.4062, 0.5234, 0.4062, 0.5312, 0.4062, 0.5312, 0.4062, 0.5234, 0.4062, 0.5, 0.4062, 0.5078, 0.4062, 0.5078, 0.4062, 0.5, 0.4062, 0.5, 0.4062, 0.5078, 0.4062, 0.5078, 0.4062, 0.5, 0.4062, 0.5078, 0.4062, 0.5156, 0.4062, 0.5156, 0.4062, 0.5078, 0.4062, 0.5, 0.4062, 0.5078, 0.4062, 0.5078, 0.4062, 0.5, 0.4062, 0.5, 0.4062, 0.5078, 0.4062, 0.5078, 0.4062, 0.5, 0.4062, 0.5078, 0.4062, 0.5156, 0.4062, 0.5156, 0.4062, 0.5078, 0.4062, 0.4844, 0.3438, 0.4922, 0.3438, 0.4922, 0.3438, 0.4844, 0.3438, 0.4844, 0.3438, 0.4922, 0.3438, 0.4922, 0.3438, 0.4844, 0.3438, 0.4922, 0.3438, 0.5, 0.3438, 0.5, 0.3438, 0.4922, 0.3438, 0.4688, 0.3438, 0.4766, 0.3438, 0.4766, 0.3438, 0.4688, 0.3438, 0.4688, 0.3438, 0.4766, 0.3438, 0.4766, 0.3438, 0.4688, 0.3438, 0.4766, 0.3438, 0.4844, 0.3438, 0.4844, 0.3438, 0.4766, 0.3438, 0.4688, 0.3438, 0.4766, 0.3438, 0.4766, 0.3438, 0.4688, 0.3438, 0.4688, 0.3438, 0.4766, 0.3438, 0.4766, 0.3438, 0.4688, 0.3438, 0.4766, 0.3438, 0.4844, 0.3438, 0.4844, 0.3438, 0.4766, 0.3438, 0.5156, 0.3438, 0.5234, 0.3438, 0.5234, 0.3438, 0.5156, 0.3438, 0.5156, 0.3438, 0.5234, 0.3438, 0.5234, 0.3438, 0.5156, 0.3438, 0.5234, 0.3438, 0.5312, 0.3438, 0.5312, 0.3438, 0.5234, 0.3438, 0.5, 0.3438, 0.5078, 0.3438, 0.5078, 0.3438, 0.5, 0.3438, 0.5, 0.3438, 0.5078, 0.3438, 0.5078, 0.3438, 0.5, 0.3438, 0.5078, 0.3438, 0.5156, 0.3438, 0.5156, 0.3438, 0.5078, 0.3438, 0.5, 0.3438, 0.5078, 0.3438, 0.5078, 0.3438, 0.5, 0.3438, 0.5, 0.3438, 0.5078, 0.3438, 0.5078, 0.3438, 0.5, 0.3438, 0.5078, 0.3438, 0.5156, 0.3438, 0.5156, 0.3438, 0.5078, 0.3438, 0.4688, 0.3906, 0.4688, 0.3984, 0.4688, 0.3984, 0.4688, 0.3906, 0.4688, 0.3906, 0.4688, 0.3984, 0.4688, 0.3984, 0.4688, 0.3906, 0.4688, 0.3984, 0.4688, 0.4062, 0.4688, 0.4062, 0.4688, 0.3984, 0.4688, 0.375, 0.4688, 0.3828, 0.4688, 0.3828, 0.4688, 0.375, 0.4688, 0.375, 0.4688, 0.3828, 0.4688, 0.3828, 0.4688, 0.375, 0.4688, 0.3828, 0.4688, 0.3906, 0.4688, 0.3906, 0.4688, 0.3828, 0.4688, 0.375, 0.4688, 0.3828, 0.4688, 0.3828, 0.4688, 0.375, 0.4688, 0.375, 0.4688, 0.3828, 0.4688, 0.3828, 0.4688, 0.375, 0.4688, 0.3828, 0.4688, 0.3906, 0.4688, 0.3906, 0.4688, 0.3828, 0.4844, 0.4062, 0.4922, 0.4062, 0.4922, 0.4062, 0.4844, 0.4062, 0.4844, 0.4062, 0.4922, 0.4062, 0.4922, 0.4062, 0.4844, 0.4062, 0.4922, 0.4062, 0.5, 0.4062, 0.5, 0.4062, 0.4922, 0.4062, 0.4688, 0.4062, 0.4766, 0.4062, 0.4766, 0.4062, 0.4688, 0.4062, 0.4688, 0.4062, 0.4766, 0.4062, 0.4766, 0.4062, 0.4688, 0.4062, 0.4766, 0.4062, 0.4844, 0.4062, 0.4844, 0.4062, 0.4766, 0.4062, 0.4688, 0.4062, 0.4766, 0.4062, 0.4766, 0.4062, 0.4688, 0.4062, 0.4688, 0.4062, 0.4766, 0.4062, 0.4766, 0.4062, 0.4688, 0.4062, 0.4766, 0.4062, 0.4844, 0.4062, 0.4844, 0.4062, 0.4766, 0.4062, 0.5312, 0.3906, 0.5312, 0.3984, 0.5312, 0.3984, 0.5312, 0.3906, 0.5312, 0.3906, 0.5312, 0.3984, 0.5312, 0.3984, 0.5312, 0.3906, 0.5312, 0.3984, 0.5312, 0.4062, 0.5312, 0.4062, 0.5312, 0.3984, 0.5312, 0.375, 0.5312, 0.3828, 0.5312, 0.3828, 0.5312, 0.375, 0.5312, 0.375, 0.5312, 0.3828, 0.5312, 0.3828, 0.5312, 0.375, 0.5312, 0.3828, 0.5312, 0.3906, 0.5312, 0.3906, 0.5312, 0.3828, 0.5312, 0.375, 0.5312, 0.3828, 0.5312, 0.3828, 0.5312, 0.375, 0.5312, 0.375, 0.5312, 0.3828, 0.5312, 0.3828, 0.5312, 0.375, 0.5312, 0.3828, 0.5312, 0.3906, 0.5312, 0.3906, 0.5312, 0.3828, 0.5469, 0.3516, 0.5547, 0.3516, 0.5547, 0.3594, 0.5469, 0.3594, 0.5469, 0.3438, 0.5547, 0.3438, 0.5547, 0.3516, 0.5469, 0.3516, 0.5547, 0.3438, 0.5625, 0.3438, 0.5625, 0.3516, 0.5547, 0.3516, 0.5312, 0.3516, 0.5391, 0.3516, 0.5391, 0.3594, 0.5312, 0.3594, 0.5312, 0.3438, 0.5391, 0.3438, 0.5391, 0.3516, 0.5312, 0.3516, 0.5391, 0.3438, 0.5469, 0.3438, 0.5469, 0.3516, 0.5391, 0.3516, 0.5312, 0.3672, 0.5391, 0.3672, 0.5391, 0.375, 0.5312, 0.375, 0.5312, 0.3594, 0.5391, 0.3594, 0.5391, 0.3672, 0.5312, 0.3672, 0.5391, 0.3594, 0.5469, 0.3594, 0.5469, 0.3672, 0.5391, 0.3672, 0.4844, 0.4141, 0.4922, 0.4141, 0.4922, 0.4219, 0.4844, 0.4219, 0.4844, 0.4062, 0.4922, 0.4062, 0.4922, 0.4141, 0.4844, 0.4141, 0.4922, 0.4062, 0.5, 0.4062, 0.5, 0.4141, 0.4922, 0.4141, 0.4688, 0.4141, 0.4766, 0.4141, 0.4766, 0.4219, 0.4688, 0.4219, 0.4688, 0.4062, 0.4766, 0.4062, 0.4766, 0.4141, 0.4688, 0.4141, 0.4766, 0.4062, 0.4844, 0.4062, 0.4844, 0.4141, 0.4766, 0.4141, 0.4688, 0.4297, 0.4766, 0.4297, 0.4766, 0.4375, 0.4688, 0.4375, 0.4688, 0.4219, 0.4766, 0.4219, 0.4766, 0.4297, 0.4688, 0.4297, 0.4766, 0.4219, 0.4844, 0.4219, 0.4844, 0.4297, 0.4766, 0.4297, 0.5156, 0.4141, 0.5234, 0.4141, 0.5234, 0.4219, 0.5156, 0.4219, 0.5156, 0.4062, 0.5234, 0.4062, 0.5234, 0.4141, 0.5156, 0.4141, 0.5234, 0.4062, 0.5312, 0.4062, 0.5312, 0.4141, 0.5234, 0.4141, 0.5, 0.4141, 0.5078, 0.4141, 0.5078, 0.4219, 0.5, 0.4219, 0.5, 0.4062, 0.5078, 0.4062, 0.5078, 0.4141, 0.5, 0.4141, 0.5078, 0.4062, 0.5156, 0.4062, 0.5156, 0.4141, 0.5078, 0.4141, 0.5, 0.4297, 0.5078, 0.4297, 0.5078, 0.4375, 0.5, 0.4375, 0.5, 0.4219, 0.5078, 0.4219, 0.5078, 0.4297, 0.5, 0.4297, 0.5078, 0.4219, 0.5156, 0.4219, 0.5156, 0.4297, 0.5078, 0.4297, 0.5469, 0.3828, 0.5547, 0.3828, 0.5547, 0.3906, 0.5469, 0.3906, 0.5469, 0.375, 0.5547, 0.375, 0.5547, 0.3828, 0.5469, 0.3828, 0.5547, 0.375, 0.5625, 0.375, 0.5625, 0.3828, 0.5547, 0.3828, 0.5312, 0.3828, 0.5391, 0.3828, 0.5391, 0.3906, 0.5312, 0.3906, 0.5312, 0.375, 0.5391, 0.375, 0.5391, 0.3828, 0.5312, 0.3828, 0.5391, 0.375, 0.5469, 0.375, 0.5469, 0.3828, 0.5391, 0.3828, 0.5312, 0.3984, 0.5391, 0.3984, 0.5391, 0.4062, 0.5312, 0.4062, 0.5312, 0.3906, 0.5391, 0.3906, 0.5391, 0.3984, 0.5312, 0.3984, 0.5391, 0.3906, 0.5469, 0.3906, 0.5469, 0.3984, 0.5391, 0.3984, 0.4531, 0.3828, 0.4609, 0.3828, 0.4609, 0.3906, 0.4531, 0.3906, 0.4531, 0.375, 0.4609, 0.375, 0.4609, 0.3828, 0.4531, 0.3828, 0.4609, 0.375, 0.4688, 0.375, 0.4688, 0.3828, 0.4609, 0.3828, 0.4375, 0.3828, 0.4453, 0.3828, 0.4453, 0.3906, 0.4375, 0.3906, 0.4375, 0.375, 0.4453, 0.375, 0.4453, 0.3828, 0.4375, 0.3828, 0.4453, 0.375, 0.4531, 0.375, 0.4531, 0.3828, 0.4453, 0.3828, 0.4375, 0.3984, 0.4453, 0.3984, 0.4453, 0.4062, 0.4375, 0.4062, 0.4375, 0.3906, 0.4453, 0.3906, 0.4453, 0.3984, 0.4375, 0.3984, 0.4453, 0.3906, 0.4531, 0.3906, 0.4531, 0.3984, 0.4453, 0.3984, 0.5156, 0.3203, 0.5234, 0.3203, 0.5234, 0.3281, 0.5156, 0.3281, 0.5156, 0.3125, 0.5234, 0.3125, 0.5234, 0.3203, 0.5156, 0.3203, 0.5234, 0.3125, 0.5312, 0.3125, 0.5312, 0.3203, 0.5234, 0.3203, 0.5, 0.3203, 0.5078, 0.3203, 0.5078, 0.3281, 0.5, 0.3281, 0.5, 0.3125, 0.5078, 0.3125, 0.5078, 0.3203, 0.5, 0.3203, 0.5078, 0.3125, 0.5156, 0.3125, 0.5156, 0.3203, 0.5078, 0.3203, 0.5, 0.3359, 0.5078, 0.3359, 0.5078, 0.3438, 0.5, 0.3438, 0.5, 0.3281, 0.5078, 0.3281, 0.5078, 0.3359, 0.5, 0.3359, 0.5078, 0.3281, 0.5156, 0.3281, 0.5156, 0.3359, 0.5078, 0.3359, 0.4531, 0.3516, 0.4609, 0.3516, 0.4609, 0.3594, 0.4531, 0.3594, 0.4531, 0.3438, 0.4609, 0.3438, 0.4609, 0.3516, 0.4531, 0.3516, 0.4609, 0.3438, 0.4688, 0.3438, 0.4688, 0.3516, 0.4609, 0.3516, 0.4375, 0.3516, 0.4453, 0.3516, 0.4453, 0.3594, 0.4375, 0.3594, 0.4375, 0.3438, 0.4453, 0.3438, 0.4453, 0.3516, 0.4375, 0.3516, 0.4453, 0.3438, 0.4531, 0.3438, 0.4531, 0.3516, 0.4453, 0.3516, 0.4375, 0.3672, 0.4453, 0.3672, 0.4453, 0.375, 0.4375, 0.375, 0.4375, 0.3594, 0.4453, 0.3594, 0.4453, 0.3672, 0.4375, 0.3672, 0.4453, 0.3594, 0.4531, 0.3594, 0.4531, 0.3672, 0.4453, 0.3672, 0.4844, 0.3203, 0.4922, 0.3203, 0.4922, 0.3281, 0.4844, 0.3281, 0.4844, 0.3125, 0.4922, 0.3125, 0.4922, 0.3203, 0.4844, 0.3203, 0.4922, 0.3125, 0.5, 0.3125, 0.5, 0.3203, 0.4922, 0.3203, 0.4688, 0.3203, 0.4766, 0.3203, 0.4766, 0.3281, 0.4688, 0.3281, 0.4688, 0.3125, 0.4766, 0.3125, 0.4766, 0.3203, 0.4688, 0.3203, 0.4766, 0.3125, 0.4844, 0.3125, 0.4844, 0.3203, 0.4766, 0.3203, 0.4688, 0.3359, 0.4766, 0.3359, 0.4766, 0.3438, 0.4688, 0.3438, 0.4688, 0.3281, 0.4766, 0.3281, 0.4766, 0.3359, 0.4688, 0.3359, 0.4766, 0.3281, 0.4844, 0.3281, 0.4844, 0.3359, 0.4766, 0.3359, 0.5312, 0.4219, 0.5312, 0.4297, 0.5312, 0.4297, 0.5312, 0.4219, 0.5312, 0.4219, 0.5312, 0.4297, 0.5312, 0.4297, 0.5312, 0.4219, 0.5312, 0.4297, 0.5312, 0.4375, 0.5312, 0.4375, 0.5312, 0.4297, 0.5312, 0.4062, 0.5312, 0.4141, 0.5312, 0.4141, 0.5312, 0.4062, 0.5312, 0.4062, 0.5312, 0.4141, 0.5312, 0.4141, 0.5312, 0.4062, 0.5312, 0.4141, 0.5312, 0.4219, 0.5312, 0.4219, 0.5312, 0.4141, 0.5312, 0.4062, 0.5312, 0.4141, 0.5312, 0.4141, 0.5312, 0.4062, 0.5312, 0.4062, 0.5312, 0.4141, 0.5312, 0.4141, 0.5312, 0.4062, 0.5312, 0.4141, 0.5312, 0.4219, 0.5312, 0.4219, 0.5312, 0.4141, 0.5625, 0.3906, 0.5625, 0.3984, 0.5625, 0.3984, 0.5625, 0.3906, 0.5625, 0.3906, 0.5625, 0.3984, 0.5625, 0.3984, 0.5625, 0.3906, 0.5625, 0.3984, 0.5625, 0.4062, 0.5625, 0.4062, 0.5625, 0.3984, 0.5625, 0.375, 0.5625, 0.3828, 0.5625, 0.3828, 0.5625, 0.375, 0.5625, 0.375, 0.5625, 0.3828, 0.5625, 0.3828, 0.5625, 0.375, 0.5625, 0.3828, 0.5625, 0.3906, 0.5625, 0.3906, 0.5625, 0.3828, 0.5625, 0.375, 0.5625, 0.3828, 0.5625, 0.3828, 0.5625, 0.375, 0.5625, 0.375, 0.5625, 0.3828, 0.5625, 0.3828, 0.5625, 0.375, 0.5625, 0.3828, 0.5625, 0.3906, 0.5625, 0.3906, 0.5625, 0.3828, 0.4688, 0.4219, 0.4688, 0.4141, 0.4688, 0.4141, 0.4688, 0.4219, 0.4688, 0.4219, 0.4688, 0.4141, 0.4688, 0.4141, 0.4688, 0.4219, 0.4688, 0.4141, 0.4688, 0.4062, 0.4688, 0.4062, 0.4688, 0.4141, 0.4688, 0.4375, 0.4688, 0.4297, 0.4688, 0.4297, 0.4688, 0.4375, 0.4688, 0.4375, 0.4688, 0.4297, 0.4688, 0.4297, 0.4688, 0.4375, 0.4688, 0.4297, 0.4688, 0.4219, 0.4688, 0.4219, 0.4688, 0.4297, 0.4688, 0.4375, 0.4688, 0.4297, 0.4688, 0.4297, 0.4688, 0.4375, 0.4688, 0.4375, 0.4688, 0.4297, 0.4688, 0.4297, 0.4688, 0.4375, 0.4688, 0.4297, 0.4688, 0.4219, 0.4688, 0.4219, 0.4688, 0.4297, 0.5312, 0.3906, 0.5312, 0.3828, 0.5312, 0.3828, 0.5312, 0.3906, 0.5312, 0.3906, 0.5312, 0.3828, 0.5312, 0.3828, 0.5312, 0.3906, 0.5312, 0.3828, 0.5312, 0.375, 0.5312, 0.375, 0.5312, 0.3828, 0.5312, 0.4062, 0.5312, 0.3984, 0.5312, 0.3984, 0.5312, 0.4062, 0.5312, 0.4062, 0.5312, 0.3984, 0.5312, 0.3984, 0.5312, 0.4062, 0.5312, 0.3984, 0.5312, 0.3906, 0.5312, 0.3906, 0.5312, 0.3984, 0.5312, 0.4062, 0.5312, 0.3984, 0.5312, 0.3984, 0.5312, 0.4062, 0.5312, 0.4062, 0.5312, 0.3984, 0.5312, 0.3984, 0.5312, 0.4062, 0.5312, 0.3984, 0.5312, 0.3906, 0.5312, 0.3906, 0.5312, 0.3984, 0.5156, 0.3125, 0.5234, 0.3125, 0.5234, 0.3125, 0.5156, 0.3125, 0.5156, 0.3125, 0.5234, 0.3125, 0.5234, 0.3125, 0.5156, 0.3125, 0.5234, 0.3125, 0.5312, 0.3125, 0.5312, 0.3125, 0.5234, 0.3125, 0.5, 0.3125, 0.5078, 0.3125, 0.5078, 0.3125, 0.5, 0.3125, 0.5, 0.3125, 0.5078, 0.3125, 0.5078, 0.3125, 0.5, 0.3125, 0.5078, 0.3125, 0.5156, 0.3125, 0.5156, 0.3125, 0.5078, 0.3125, 0.5, 0.3125, 0.5078, 0.3125, 0.5078, 0.3125, 0.5, 0.3125, 0.5, 0.3125, 0.5078, 0.3125, 0.5078, 0.3125, 0.5, 0.3125, 0.5078, 0.3125, 0.5156, 0.3125, 0.5156, 0.3125, 0.5078, 0.3125, 0.4688, 0.3906, 0.4688, 0.3984, 0.4688, 0.3984, 0.4688, 0.3906, 0.4688, 0.3906, 0.4688, 0.3984, 0.4688, 0.3984, 0.4688, 0.3906, 0.4688, 0.3984, 0.4688, 0.4062, 0.4688, 0.4062, 0.4688, 0.3984, 0.4688, 0.375, 0.4688, 0.3828, 0.4688, 0.3828, 0.4688, 0.375, 0.4688, 0.375, 0.4688, 0.3828, 0.4688, 0.3828, 0.4688, 0.375, 0.4688, 0.3828, 0.4688, 0.3906, 0.4688, 0.3906, 0.4688, 0.3828, 0.4688, 0.375, 0.4688, 0.3828, 0.4688, 0.3828, 0.4688, 0.375, 0.4688, 0.375, 0.4688, 0.3828, 0.4688, 0.3828, 0.4688, 0.375, 0.4688, 0.3828, 0.4688, 0.3906, 0.4688, 0.3906, 0.4688, 0.3828, 0.4844, 0.3125, 0.4922, 0.3125, 0.4922, 0.3125, 0.4844, 0.3125, 0.4844, 0.3125, 0.4922, 0.3125, 0.4922, 0.3125, 0.4844, 0.3125, 0.4922, 0.3125, 0.5, 0.3125, 0.5, 0.3125, 0.4922, 0.3125, 0.4688, 0.3125, 0.4766, 0.3125, 0.4766, 0.3125, 0.4688, 0.3125, 0.4688, 0.3125, 0.4766, 0.3125, 0.4766, 0.3125, 0.4688, 0.3125, 0.4766, 0.3125, 0.4844, 0.3125, 0.4844, 0.3125, 0.4766, 0.3125, 0.4688, 0.3125, 0.4766, 0.3125, 0.4766, 0.3125, 0.4688, 0.3125, 0.4688, 0.3125, 0.4766, 0.3125, 0.4766, 0.3125, 0.4688, 0.3125, 0.4766, 0.3125, 0.4844, 0.3125, 0.4844, 0.3125, 0.4766, 0.3125, 0.5156, 0.4062, 0.5234, 0.4062, 0.5234, 0.4062, 0.5156, 0.4062, 0.5156, 0.4062, 0.5234, 0.4062, 0.5234, 0.4062, 0.5156, 0.4062, 0.5234, 0.4062, 0.5312, 0.4062, 0.5312, 0.4062, 0.5234, 0.4062, 0.5, 0.4062, 0.5078, 0.4062, 0.5078, 0.4062, 0.5, 0.4062, 0.5, 0.4062, 0.5078, 0.4062, 0.5078, 0.4062, 0.5, 0.4062, 0.5078, 0.4062, 0.5156, 0.4062, 0.5156, 0.4062, 0.5078, 0.4062, 0.5, 0.4062, 0.5078, 0.4062, 0.5078, 0.4062, 0.5, 0.4062, 0.5, 0.4062, 0.5078, 0.4062, 0.5078, 0.4062, 0.5, 0.4062, 0.5078, 0.4062, 0.5156, 0.4062, 0.5156, 0.4062, 0.5078, 0.4062, 0.4531, 0.4062, 0.4453, 0.4062, 0.4453, 0.4062, 0.4531, 0.4062, 0.4531, 0.4062, 0.4453, 0.4062, 0.4453, 0.4062, 0.4531, 0.4062, 0.4453, 0.4062, 0.4375, 0.4062, 0.4375, 0.4062, 0.4453, 0.4062, 0.4688, 0.4062, 0.4609, 0.4062, 0.4609, 0.4062, 0.4688, 0.4062, 0.4688, 0.4062, 0.4609, 0.4062, 0.4609, 0.4062, 0.4688, 0.4062, 0.4609, 0.4062, 0.4531, 0.4062, 0.4531, 0.4062, 0.4609, 0.4062, 0.4688, 0.4062, 0.4609, 0.4062, 0.4609, 0.4062, 0.4688, 0.4062, 0.4688, 0.4062, 0.4609, 0.4062, 0.4609, 0.4062, 0.4688, 0.4062, 0.4609, 0.4062, 0.4531, 0.4062, 0.4531, 0.4062, 0.4609, 0.4062, 0.5312, 0.3594, 0.5312, 0.3516, 0.5312, 0.3516, 0.5312, 0.3594, 0.5312, 0.3594, 0.5312, 0.3516, 0.5312, 0.3516, 0.5312, 0.3594, 0.5312, 0.3516, 0.5312, 0.3438, 0.5312, 0.3438, 0.5312, 0.3516, 0.5312, 0.375, 0.5312, 0.3672, 0.5312, 0.3672, 0.5312, 0.375, 0.5312, 0.375, 0.5312, 0.3672, 0.5312, 0.3672, 0.5312, 0.375, 0.5312, 0.3672, 0.5312, 0.3594, 0.5312, 0.3594, 0.5312, 0.3672, 0.5312, 0.375, 0.5312, 0.3672, 0.5312, 0.3672, 0.5312, 0.375, 0.5312, 0.375, 0.5312, 0.3672, 0.5312, 0.3672, 0.5312, 0.375, 0.5312, 0.3672, 0.5312, 0.3594, 0.5312, 0.3594, 0.5312, 0.3672, 0.5469, 0.4062, 0.5391, 0.4062, 0.5391, 0.4062, 0.5469, 0.4062, 0.5469, 0.4062, 0.5391, 0.4062, 0.5391, 0.4062, 0.5469, 0.4062, 0.5391, 0.4062, 0.5312, 0.4062, 0.5312, 0.4062, 0.5391, 0.4062, 0.5625, 0.4062, 0.5547, 0.4062, 0.5547, 0.4062, 0.5625, 0.4062, 0.5625, 0.4062, 0.5547, 0.4062, 0.5547, 0.4062, 0.5625, 0.4062, 0.5547, 0.4062, 0.5469, 0.4062, 0.5469, 0.4062, 0.5547, 0.4062, 0.5625, 0.4062, 0.5547, 0.4062, 0.5547, 0.4062, 0.5625, 0.4062, 0.5625, 0.4062, 0.5547, 0.4062, 0.5547, 0.4062, 0.5625, 0.4062, 0.5547, 0.4062, 0.5469, 0.4062, 0.5469, 0.4062, 0.5547, 0.4062, 0.4375, 0.3594, 0.4375, 0.3516, 0.4375, 0.3516, 0.4375, 0.3594, 0.4375, 0.3594, 0.4375, 0.3516, 0.4375, 0.3516, 0.4375, 0.3594, 0.4375, 0.3516, 0.4375, 0.3438, 0.4375, 0.3438, 0.4375, 0.3516, 0.4375, 0.375, 0.4375, 0.3672, 0.4375, 0.3672, 0.4375, 0.375, 0.4375, 0.375, 0.4375, 0.3672, 0.4375, 0.3672, 0.4375, 0.375, 0.4375, 0.3672, 0.4375, 0.3594, 0.4375, 0.3594, 0.4375, 0.3672, 0.4375, 0.375, 0.4375, 0.3672, 0.4375, 0.3672, 0.4375, 0.375, 0.4375, 0.375, 0.4375, 0.3672, 0.4375, 0.3672, 0.4375, 0.375, 0.4375, 0.3672, 0.4375, 0.3594, 0.4375, 0.3594, 0.4375, 0.3672, 0.4688, 0.3594, 0.4688, 0.3672, 0.4688, 0.3672, 0.4688, 0.3594, 0.4688, 0.3594, 0.4688, 0.3672, 0.4688, 0.3672, 0.4688, 0.3594, 0.4688, 0.3672, 0.4688, 0.375, 0.4688, 0.375, 0.4688, 0.3672, 0.4688, 0.3438, 0.4688, 0.3516, 0.4688, 0.3516, 0.4688, 0.3438, 0.4688, 0.3438, 0.4688, 0.3516, 0.4688, 0.3516, 0.4688, 0.3438, 0.4688, 0.3516, 0.4688, 0.3594, 0.4688, 0.3594, 0.4688, 0.3516, 0.4688, 0.3438, 0.4688, 0.3516, 0.4688, 0.3516, 0.4688, 0.3438, 0.4688, 0.3438, 0.4688, 0.3516, 0.4688, 0.3516, 0.4688, 0.3438, 0.4688, 0.3516, 0.4688, 0.3594, 0.4688, 0.3594, 0.4688, 0.3516, 0.4844, 0.4062, 0.4922, 0.4062, 0.4922, 0.4062, 0.4844, 0.4062, 0.4844, 0.4062, 0.4922, 0.4062, 0.4922, 0.4062, 0.4844, 0.4062, 0.4922, 0.4062, 0.5, 0.4062, 0.5, 0.4062, 0.4922, 0.4062, 0.4688, 0.4062, 0.4766, 0.4062, 0.4766, 0.4062, 0.4688, 0.4062, 0.4688, 0.4062, 0.4766, 0.4062, 0.4766, 0.4062, 0.4688, 0.4062, 0.4766, 0.4062, 0.4844, 0.4062, 0.4844, 0.4062, 0.4766, 0.4062, 0.4688, 0.4062, 0.4766, 0.4062, 0.4766, 0.4062, 0.4688, 0.4062, 0.4688, 0.4062, 0.4766, 0.4062, 0.4766, 0.4062, 0.4688, 0.4062, 0.4766, 0.4062, 0.4844, 0.4062, 0.4844, 0.4062, 0.4766, 0.4062, 0.4375, 0.3906, 0.4375, 0.3828, 0.4375, 0.3828, 0.4375, 0.3906, 0.4375, 0.3906, 0.4375, 0.3828, 0.4375, 0.3828, 0.4375, 0.3906, 0.4375, 0.3828, 0.4375, 0.375, 0.4375, 0.375, 0.4375, 0.3828, 0.4375, 0.4062, 0.4375, 0.3984, 0.4375, 0.3984, 0.4375, 0.4062, 0.4375, 0.4062, 0.4375, 0.3984, 0.4375, 0.3984, 0.4375, 0.4062, 0.4375, 0.3984, 0.4375, 0.3906, 0.4375, 0.3906, 0.4375, 0.3984, 0.4375, 0.4062, 0.4375, 0.3984, 0.4375, 0.3984, 0.4375, 0.4062, 0.4375, 0.4062, 0.4375, 0.3984, 0.4375, 0.3984, 0.4375, 0.4062, 0.4375, 0.3984, 0.4375, 0.3906, 0.4375, 0.3906, 0.4375, 0.3984, 0.5312, 0.3281, 0.5312, 0.3359, 0.5312, 0.3359, 0.5312, 0.3281, 0.5312, 0.3281, 0.5312, 0.3359, 0.5312, 0.3359, 0.5312, 0.3281, 0.5312, 0.3359, 0.5312, 0.3438, 0.5312, 0.3438, 0.5312, 0.3359, 0.5312, 0.3125, 0.5312, 0.3203, 0.5312, 0.3203, 0.5312, 0.3125, 0.5312, 0.3125, 0.5312, 0.3203, 0.5312, 0.3203, 0.5312, 0.3125, 0.5312, 0.3203, 0.5312, 0.3281, 0.5312, 0.3281, 0.5312, 0.3203, 0.5312, 0.3125, 0.5312, 0.3203, 0.5312, 0.3203, 0.5312, 0.3125, 0.5312, 0.3125, 0.5312, 0.3203, 0.5312, 0.3203, 0.5312, 0.3125, 0.5312, 0.3203, 0.5312, 0.3281, 0.5312, 0.3281, 0.5312, 0.3203, 0.5312, 0.3281, 0.5312, 0.3359, 0.5312, 0.3359, 0.5312, 0.3281, 0.5312, 0.3281, 0.5312, 0.3359, 0.5312, 0.3359, 0.5312, 0.3281, 0.5312, 0.3359, 0.5312, 0.3438, 0.5312, 0.3438, 0.5312, 0.3359, 0.4375, 0.3906, 0.4375, 0.3828, 0.4375, 0.3828, 0.4375, 0.3906, 0.4375, 0.3906, 0.4375, 0.3828, 0.4375, 0.3828, 0.4375, 0.3906, 0.4375, 0.3828, 0.4375, 0.375, 0.4375, 0.375, 0.4375, 0.3828, 0.4844, 0.4062, 0.4922, 0.4062, 0.4922, 0.4062, 0.4844, 0.4062, 0.4844, 0.4062, 0.4922, 0.4062, 0.4922, 0.4062, 0.4844, 0.4062, 0.4922, 0.4062, 0.5, 0.4062, 0.5, 0.4062, 0.4922, 0.4062, 0.4688, 0.3594, 0.4688, 0.3672, 0.4688, 0.3672, 0.4688, 0.3594, 0.4688, 0.3594, 0.4688, 0.3672, 0.4688, 0.3672, 0.4688, 0.3594, 0.4688, 0.3672, 0.4688, 0.375, 0.4688, 0.375, 0.4688, 0.3672, 0.4375, 0.3594, 0.4375, 0.3516, 0.4375, 0.3516, 0.4375, 0.3594, 0.4375, 0.3594, 0.4375, 0.3516, 0.4375, 0.3516, 0.4375, 0.3594, 0.4375, 0.3516, 0.4375, 0.3438, 0.4375, 0.3438, 0.4375, 0.3516, 0.5469, 0.4062, 0.5391, 0.4062, 0.5391, 0.4062, 0.5469, 0.4062, 0.5469, 0.4062, 0.5391, 0.4062, 0.5391, 0.4062, 0.5469, 0.4062, 0.5391, 0.4062, 0.5312, 0.4062, 0.5312, 0.4062, 0.5391, 0.4062, 0.5312, 0.3594, 0.5312, 0.3516, 0.5312, 0.3516, 0.5312, 0.3594, 0.5312, 0.3594, 0.5312, 0.3516, 0.5312, 0.3516, 0.5312, 0.3594, 0.5312, 0.3516, 0.5312, 0.3438, 0.5312, 0.3438, 0.5312, 0.3516, 0.4531, 0.4062, 0.4453, 0.4062, 0.4453, 0.4062, 0.4531, 0.4062, 0.4531, 0.4062, 0.4453, 0.4062, 0.4453, 0.4062, 0.4531, 0.4062, 0.4453, 0.4062, 0.4375, 0.4062, 0.4375, 0.4062, 0.4453, 0.4062, 0.5156, 0.4062, 0.5234, 0.4062, 0.5234, 0.4062, 0.5156, 0.4062, 0.5156, 0.4062, 0.5234, 0.4062, 0.5234, 0.4062, 0.5156, 0.4062, 0.5234, 0.4062, 0.5312, 0.4062, 0.5312, 0.4062, 0.5234, 0.4062, 0.4844, 0.3125, 0.4922, 0.3125, 0.4922, 0.3125, 0.4844, 0.3125, 0.4844, 0.3125, 0.4922, 0.3125, 0.4922, 0.3125, 0.4844, 0.3125, 0.4922, 0.3125, 0.5, 0.3125, 0.5, 0.3125, 0.4922, 0.3125, 0.4688, 0.3906, 0.4688, 0.3984, 0.4688, 0.3984, 0.4688, 0.3906, 0.4688, 0.3906, 0.4688, 0.3984, 0.4688, 0.3984, 0.4688, 0.3906, 0.4688, 0.3984, 0.4688, 0.4062, 0.4688, 0.4062, 0.4688, 0.3984, 0.5156, 0.3125, 0.5234, 0.3125, 0.5234, 0.3125, 0.5156, 0.3125, 0.5156, 0.3125, 0.5234, 0.3125, 0.5234, 0.3125, 0.5156, 0.3125, 0.5234, 0.3125, 0.5312, 0.3125, 0.5312, 0.3125, 0.5234, 0.3125, 0.5312, 0.3906, 0.5312, 0.3828, 0.5312, 0.3828, 0.5312, 0.3906, 0.5312, 0.3906, 0.5312, 0.3828, 0.5312, 0.3828, 0.5312, 0.3906, 0.5312, 0.3828, 0.5312, 0.375, 0.5312, 0.375, 0.5312, 0.3828, 0.4688, 0.4219, 0.4688, 0.4141, 0.4688, 0.4141, 0.4688, 0.4219, 0.4688, 0.4219, 0.4688, 0.4141, 0.4688, 0.4141, 0.4688, 0.4219, 0.4688, 0.4141, 0.4688, 0.4062, 0.4688, 0.4062, 0.4688, 0.4141, 0.5625, 0.3906, 0.5625, 0.3984, 0.5625, 0.3984, 0.5625, 0.3906, 0.5625, 0.3906, 0.5625, 0.3984, 0.5625, 0.3984, 0.5625, 0.3906, 0.5625, 0.3984, 0.5625, 0.4062, 0.5625, 0.4062, 0.5625, 0.3984, 0.5312, 0.4219, 0.5312, 0.4297, 0.5312, 0.4297, 0.5312, 0.4219, 0.5312, 0.4219, 0.5312, 0.4297, 0.5312, 0.4297, 0.5312, 0.4219, 0.5312, 0.4297, 0.5312, 0.4375, 0.5312, 0.4375, 0.5312, 0.4297, 0.4844, 0.3359, 0.4922, 0.3359, 0.4922, 0.3438, 0.4844, 0.3438, 0.4844, 0.3281, 0.4922, 0.3281, 0.4922, 0.3359, 0.4844, 0.3359, 0.4922, 0.3281, 0.5, 0.3281, 0.5, 0.3359, 0.4922, 0.3359, 0.4531, 0.3672, 0.4609, 0.3672, 0.4609, 0.375, 0.4531, 0.375, 0.4531, 0.3594, 0.4609, 0.3594, 0.4609, 0.3672, 0.4531, 0.3672, 0.4609, 0.3594, 0.4688, 0.3594, 0.4688, 0.3672, 0.4609, 0.3672, 0.5156, 0.3359, 0.5234, 0.3359, 0.5234, 0.3438, 0.5156, 0.3438, 0.5156, 0.3281, 0.5234, 0.3281, 0.5234, 0.3359, 0.5156, 0.3359, 0.5234, 0.3281, 0.5312, 0.3281, 0.5312, 0.3359, 0.5234, 0.3359, 0.4531, 0.3984, 0.4609, 0.3984, 0.4609, 0.4062, 0.4531, 0.4062, 0.4531, 0.3906, 0.4609, 0.3906, 0.4609, 0.3984, 0.4531, 0.3984, 0.4609, 0.3906, 0.4688, 0.3906, 0.4688, 0.3984, 0.4609, 0.3984, 0.5469, 0.3984, 0.5547, 0.3984, 0.5547, 0.4062, 0.5469, 0.4062, 0.5469, 0.3906, 0.5547, 0.3906, 0.5547, 0.3984, 0.5469, 0.3984, 0.5547, 0.3906, 0.5625, 0.3906, 0.5625, 0.3984, 0.5547, 0.3984, 0.5156, 0.4297, 0.5234, 0.4297, 0.5234, 0.4375, 0.5156, 0.4375, 0.5156, 0.4219, 0.5234, 0.4219, 0.5234, 0.4297, 0.5156, 0.4297, 0.5234, 0.4219, 0.5312, 0.4219, 0.5312, 0.4297, 0.5234, 0.4297, 0.4844, 0.4297, 0.4922, 0.4297, 0.4922, 0.4375, 0.4844, 0.4375, 0.4844, 0.4219, 0.4922, 0.4219, 0.4922, 0.4297, 0.4844, 0.4297, 0.4922, 0.4219, 0.5, 0.4219, 0.5, 0.4297, 0.4922, 0.4297, 0.5469, 0.3672, 0.5547, 0.3672, 0.5547, 0.375, 0.5469, 0.375, 0.5469, 0.3594, 0.5547, 0.3594, 0.5547, 0.3672, 0.5469, 0.3672, 0.5547, 0.3594, 0.5625, 0.3594, 0.5625, 0.3672, 0.5547, 0.3672, 0.5312, 0.3906, 0.5312, 0.3984, 0.5312, 0.3984, 0.5312, 0.3906, 0.5312, 0.3906, 0.5312, 0.3984, 0.5312, 0.3984, 0.5312, 0.3906, 0.5312, 0.3984, 0.5312, 0.4062, 0.5312, 0.4062, 0.5312, 0.3984, 0.4844, 0.4062, 0.4922, 0.4062, 0.4922, 0.4062, 0.4844, 0.4062, 0.4844, 0.4062, 0.4922, 0.4062, 0.4922, 0.4062, 0.4844, 0.4062, 0.4922, 0.4062, 0.5, 0.4062, 0.5, 0.4062, 0.4922, 0.4062, 0.4688, 0.3906, 0.4688, 0.3984, 0.4688, 0.3984, 0.4688, 0.3906, 0.4688, 0.3906, 0.4688, 0.3984, 0.4688, 0.3984, 0.4688, 0.3906, 0.4688, 0.3984, 0.4688, 0.4062, 0.4688, 0.4062, 0.4688, 0.3984, 0.5156, 0.3438, 0.5234, 0.3438, 0.5234, 0.3438, 0.5156, 0.3438, 0.5156, 0.3438, 0.5234, 0.3438, 0.5234, 0.3438, 0.5156, 0.3438, 0.5234, 0.3438, 0.5312, 0.3438, 0.5312, 0.3438, 0.5234, 0.3438, 0.4844, 0.3438, 0.4922, 0.3438, 0.4922, 0.3438, 0.4844, 0.3438, 0.4844, 0.3438, 0.4922, 0.3438, 0.4922, 0.3438, 0.4844, 0.3438, 0.4922, 0.3438, 0.5, 0.3438, 0.5, 0.3438, 0.4922, 0.3438, 0.5156, 0.4062, 0.5234, 0.4062, 0.5234, 0.4062, 0.5156, 0.4062, 0.5156, 0.4062, 0.5234, 0.4062, 0.5234, 0.4062, 0.5156, 0.4062, 0.5234, 0.4062, 0.5312, 0.4062, 0.5312, 0.4062, 0.5234, 0.4062, 0.5312, 0.3594, 0.5312, 0.3672, 0.5312, 0.3672, 0.5312, 0.3594, 0.5312, 0.3594, 0.5312, 0.3672, 0.5312, 0.3672, 0.5312, 0.3594, 0.5312, 0.3672, 0.5312, 0.375, 0.5312, 0.375, 0.5312, 0.3672, 0.4688, 0.3594, 0.4688, 0.3672, 0.4688, 0.3672, 0.4688, 0.3594, 0.4688, 0.3594, 0.4688, 0.3672, 0.4688, 0.3672, 0.4688, 0.3594, 0.4688, 0.3672, 0.4688, 0.375, 0.4688, 0.375, 0.4688, 0.3672, 0.5312, 0.3906, 0.5312, 0.3984, 0.5312, 0.3984, 0.5312, 0.3906, 0.5312, 0.3906, 0.5312, 0.3984, 0.5312, 0.3984, 0.5312, 0.3906, 0.5312, 0.3984, 0.5312, 0.4062, 0.5312, 0.4062, 0.5312, 0.3984, 0.5312, 0.3594, 0.5312, 0.3672, 0.5312, 0.3672, 0.5312, 0.3594, 0.5312, 0.3594, 0.5312, 0.3672, 0.5312, 0.3672, 0.5312, 0.3594, 0.5312, 0.3672, 0.5312, 0.375, 0.5312, 0.375, 0.5312, 0.3672, 0.4844, 0.3438, 0.4922, 0.3438, 0.4922, 0.3438, 0.4844, 0.3438, 0.4844, 0.3438, 0.4922, 0.3438, 0.4922, 0.3438, 0.4844, 0.3438, 0.4922, 0.3438, 0.5, 0.3438, 0.5, 0.3438, 0.4922, 0.3438, 0.5156, 0.3438, 0.5234, 0.3438, 0.5234, 0.3438, 0.5156, 0.3438, 0.5156, 0.3438, 0.5234, 0.3438, 0.5234, 0.3438, 0.5156, 0.3438, 0.5234, 0.3438, 0.5312, 0.3438, 0.5312, 0.3438, 0.5234, 0.3438, 0.4844, 0.4062, 0.4922, 0.4062, 0.4922, 0.4062, 0.4844, 0.4062, 0.4844, 0.4062, 0.4922, 0.4062, 0.4922, 0.4062, 0.4844, 0.4062, 0.4922, 0.4062, 0.5, 0.4062, 0.5, 0.4062, 0.4922, 0.4062, 0.5156, 0.4062, 0.5234, 0.4062, 0.5234, 0.4062, 0.5156, 0.4062, 0.5156, 0.4062, 0.5234, 0.4062, 0.5234, 0.4062, 0.5156, 0.4062, 0.5234, 0.4062, 0.5312, 0.4062, 0.5312, 0.4062, 0.5234, 0.4062, 0.4688, 0.3594, 0.4688, 0.3672, 0.4688, 0.3672, 0.4688, 0.3594, 0.4688, 0.3594, 0.4688, 0.3672, 0.4688, 0.3672, 0.4688, 0.3594, 0.4688, 0.3672, 0.4688, 0.375, 0.4688, 0.375, 0.4688, 0.3672, 0.4688, 0.3281, 0.4688, 0.3203, 0.4688, 0.3203, 0.4688, 0.3281, 0.4688, 0.3281, 0.4688, 0.3203, 0.4688, 0.3203, 0.4688, 0.3281, 0.4688, 0.3203, 0.4688, 0.3125, 0.4688, 0.3125, 0.4688, 0.3203, 0.4609, 0.3438, 0.4688, 0.3359, 0.4688, 0.3438, 0.4609, 0.3438, 0.4609, 0.3359, 0.4688, 0.3359, 0.4609, 0.3359, 0.4688, 0.3281, 0.4688, 0.3359, 0.5156, 0.3438, 0.5078, 0.3438, 0.5078, 0.3438, 0.5156, 0.3438, 0.5156, 0.3438, 0.5078, 0.3438, 0.5078, 0.3438, 0.5156, 0.3438, 0.5078, 0.3438, 0.5, 0.3438, 0.5, 0.3438, 0.5078, 0.3438, 0.5312, 0.3359, 0.5391, 0.3438, 0.5312, 0.3438, 0.5312, 0.3359, 0.5391, 0.3359, 0.5391, 0.3438, 0.5391, 0.3359, 0.5469, 0.3438, 0.5391, 0.3438, 0.4531, 0.3438, 0.4609, 0.3438, 0.4609, 0.3438, 0.4531, 0.3438, 0.4531, 0.3438, 0.4609, 0.3438, 0.4609, 0.3438, 0.4531, 0.3438, 0.4609, 0.3438, 0.4688, 0.3438, 0.4688, 0.3438, 0.4609, 0.3438, 0.5234, 0.3516, 0.5312, 0.3516, 0.5312, 0.3594, 0.5234, 0.3516, 0.5234, 0.3438, 0.5312, 0.3516, 0.5234, 0.3438, 0.5312, 0.3438, 0.5312, 0.3516, 0.4688, 0.3984, 0.4766, 0.4062, 0.4688, 0.4062, 0.4688, 0.3984, 0.4766, 0.3984, 0.4766, 0.4062, 0.4766, 0.3984, 0.4844, 0.4062, 0.4766, 0.4062, 0.5156, 0.4375, 0.5078, 0.4375, 0.5078, 0.4375, 0.5156, 0.4375, 0.5156, 0.4375, 0.5078, 0.4375, 0.5078, 0.4375, 0.5156, 0.4375, 0.5078, 0.4375, 0.5, 0.4375, 0.5, 0.4375, 0.5078, 0.4375, 0.4609, 0.4141, 0.4688, 0.4141, 0.4688, 0.4219, 0.4609, 0.4141, 0.4609, 0.4062, 0.4688, 0.4141, 0.4609, 0.4062, 0.4688, 0.4062, 0.4688, 0.4141, 0.4844, 0.4375, 0.4766, 0.4375, 0.4766, 0.4375, 0.4844, 0.4375, 0.4844, 0.4375, 0.4766, 0.4375, 0.4766, 0.4375, 0.4844, 0.4375, 0.4766, 0.4375, 0.4688, 0.4375, 0.4688, 0.4375, 0.4766, 0.4375, 0.5234, 0.4062, 0.5312, 0.3984, 0.5312, 0.4062, 0.5234, 0.4062, 0.5234, 0.3984, 0.5312, 0.3984, 0.5234, 0.3984, 0.5312, 0.3906, 0.5312, 0.3984, 0.5469, 0.3438, 0.5547, 0.3438, 0.5547, 0.3438, 0.5469, 0.3438, 0.5469, 0.3438, 0.5547, 0.3438, 0.5547, 0.3438, 0.5469, 0.3438, 0.5547, 0.3438, 0.5625, 0.3438, 0.5625, 0.3438, 0.5547, 0.3438, 0.4844, 0.3438, 0.4766, 0.3438, 0.4766, 0.3438, 0.4844, 0.3438, 0.4844, 0.3438, 0.4766, 0.3438, 0.4766, 0.3438, 0.4844, 0.3438, 0.4766, 0.3438, 0.4688, 0.3438, 0.4688, 0.3438, 0.4766, 0.3438, 0.5625, 0.3594, 0.5625, 0.3672, 0.5625, 0.3672, 0.5625, 0.3594, 0.5625, 0.3594, 0.5625, 0.3672, 0.5625, 0.3672, 0.5625, 0.3594, 0.5625, 0.3672, 0.5625, 0.375, 0.5625, 0.375, 0.5625, 0.3672])
me_cube_001.update()

# ---- objects
ob_cube = bpy.data.objects.new('Cube', me_cube_001)

# ---- transforms, parenting, visibility, modifiers, constraints
ob_cube.location = (0.0, 0.0, 0.0)
ob_cube.scale = (0.15, 0.3137, 0.15)

# ---- collection membership
col_collection.objects.link(ob_cube)

# ---- scene / render settings (as saved in the file)
scene.frame_start = 1; scene.frame_end = 250; scene.frame_set(1)
scene.render.engine = 'BLENDER_EEVEE_NEXT'
bpy.context.view_layer.update()

# ---- added for rendering (the .blend has no active camera and no usable light): camera, sun
cam_auto = bpy.data.cameras.new('AutoCamera')
cam_auto.lens = 50.0
cam_auto.sensor_width = 36.0
cam_auto.clip_end = 1000.0
ob_auto_camera = bpy.data.objects.new('AutoCamera', cam_auto)
scene.collection.objects.link(ob_auto_camera)
ob_auto_camera.location = (0.80393, -0.899227, 0.643144)
ob_auto_camera.rotation_euler = (1.09748, -7.21219e-08, 0.694738)
scene.camera = ob_auto_camera
light_auto_sun = bpy.data.lights.new('AutoSun', 'SUN')
light_auto_sun.energy = 3.0
light_auto_sun.angle = 0.0523599
ob_auto_sun = bpy.data.objects.new('AutoSun', light_auto_sun)
scene.collection.objects.link(ob_auto_sun)
ob_auto_sun.rotation_euler = (0.872665, 0.174533, 0.523599)
bpy.context.view_layer.update()
